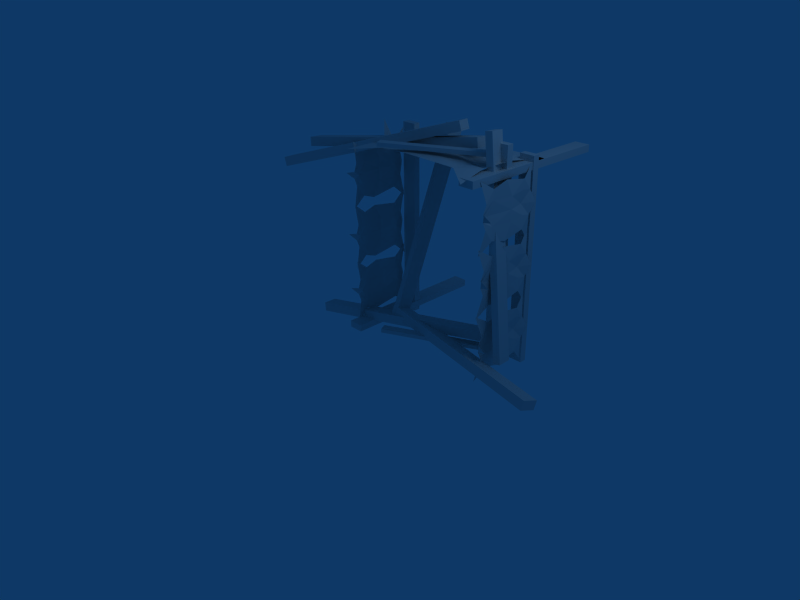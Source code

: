 # Source: horsefarm_destroyed.blend  (saved by Blender 2.42.0; exported with 4.5.12 LTS)
import bpy
from mathutils import Matrix  # noqa: F401  (used for matrix-valued properties, if any)

bpy.ops.wm.read_factory_settings(use_empty=True)
scene = bpy.context.scene
scene.name = 'Scene'

# ---- collections
col_collection_1 = bpy.data.collections.new('Collection 1'); scene.collection.children.link(col_collection_1)
col_collection_2 = bpy.data.collections.new('Collection 2'); scene.collection.children.link(col_collection_2)
col_collection_2.hide_render = True
col_collection_2.hide_viewport = True

# ---- materials (node trees are filled in below, after node groups)
mat_material_001 = bpy.data.materials.new('Material.001')
mat_material_001.alpha_threshold = 0.0
mat_material_001.preview_render_type = 'FLAT'
mat_material_001.roughness = 0.5
mat_material_001.line_color = (0.0, 0.0, 0.0, 1.0)

# ---- material node trees

# ---- world
world_world = bpy.data.worlds.new('World'); scene.world = world_world
world_world.color = (0.05656, 0.2208, 0.4)
world_world.use_sun_shadow = False
world_world.sun_shadow_jitter_overblur = 0.0
world_world.cycles.sampling_method = 'MANUAL'
world_world.cycles.sample_map_resolution = 256

# ---- cameras
cam_camera = bpy.data.cameras.new('Camera')
cam_camera.passepartout_alpha = 0.2
cam_camera.clip_end = 100.0
cam_camera.lens = 35.0
cam_camera.ortho_scale = 7.314
cam_camera.show_passepartout = False
cam_camera.show_safe_areas = True
cam_camera.dof.focus_distance = 0.0
cam_camera.dof.aperture_fstop = 128.0

# ---- lights
light_spot = bpy.data.lights.new('Spot', 'POINT')
light_spot.transmission_factor = 0.0
light_spot.cutoff_distance = 30.0
light_spot.energy = 100.0
light_spot.shadow_buffer_clip_start = 1.001
light_spot.shadow_soft_size = 1.0
light_spot.shadow_maximum_resolution = 0.006
light_spot.use_absolute_resolution = True
light_spot.cycles.use_multiple_importance_sampling = False

# ---- meshes
me_plane = bpy.data.meshes.new('Plane')
me_plane.from_pydata([(0.2854, 0.6597, 1.596), (0.3256, 0.6594, 1.468), (0.27, 0.8745, 1.45), (0.2298, 0.8749, 1.578), (-2.451, -0.1196, 0.7357), (-2.411, -0.12, 0.608), (-2.466, 0.09521, 0.5899), (-2.506, 0.09555, 0.7176), (-2.382, 0.5239, 0.9537), (-2.36, 0.5136, 0.822), (-2.333, 0.2933, 0.8437), (-2.355, 0.3036, 0.9754), (0.5285, 0.9251, 1.402), (0.5503, 0.9148, 1.271), (0.5773, 0.6945, 1.292), (0.5556, 0.7048, 1.424), (-0.7211, 0.6748, -1.36), (-0.731, 0.634, -1.487), (-0.7717, 0.4262, -1.417), (-0.7618, 0.467, -1.29), (2.193, 0.09004, -1.4), (2.183, 0.04929, -1.527), (2.142, -0.1585, -1.457), (2.152, -0.1178, -1.33), (-2.074, 0.381, -1.628), (-2.052, 0.3707, -1.76), (-2.025, 0.1504, -1.738), (-2.047, 0.1607, -1.607), (0.837, 0.7822, -1.18), (0.8588, 0.7719, -1.311), (0.8858, 0.5516, -1.29), (0.8641, 0.5619, -1.158), (-1.101, 1.297, 1.102), (1.03, 1.337, 1.102), (1.019, -0.09371, 1.102), (-1.098, -0.05278, 1.102), (1.099, 0.6377, 1.235), (-0.1867, 1.222, 1.213), (-1.075, 0.6284, 1.399), (-0.1533, 0.1089, 1.213), (0.07993, 0.6515, 1.213), (0.9333, 0.8782, 1.167), (0.9333, 0.4094, 1.167), (-0.6356, 1.113, 1.167), (0.651, 1.113, 1.167), (-0.9178, 0.8782, 1.167), (-0.9178, 0.4094, 1.167), (0.651, 0.175, 1.167), (-0.6356, 0.175, 1.167), (0.07993, 0.8859, 1.213), (0.651, 0.6438, 1.102), (0.07993, 0.4171, 1.213), (-0.9133, 0.6438, 1.102), (0.651, 0.9089, 1.158), (0.651, 0.4401, 1.158), (-0.6356, 0.9089, 1.158), (-0.6356, 0.4401, 1.158), (-1.02, 0.7149, 1.158), (-1.02, 0.5727, 1.158), (1.137, 0.1933, 0.5843), (1.137, 0.1933, 0.6863), (1.137, 0.366, 0.4892), (1.137, 0.366, 0.8255), (1.137, 0.9448, 0.4892), (1.137, 0.9448, 0.8255), (1.104, 0.2411, 0.6353), (1.17, 0.6879, 0.4726), (1.104, 0.9448, 0.6353), (1.17, 0.6879, 0.809), (1.143, 0.366, 0.2989), (1.143, 0.9448, 0.2989), (1.143, 0.2391, 0.4671), (1.143, 0.2391, 0.8034), (1.143, 0.9448, 0.9716), (1.143, 0.366, 0.9716), (1.143, 1.072, 0.4671), (1.143, 1.072, 0.8034), (1.17, 0.6879, 0.6408), (1.17, 0.5829, 0.2515), (1.281, 0.1683, 0.6242), (1.17, 0.5679, 1.05), (1.183, 1.146, 0.6309), (1.104, 0.1581, 0.1355), (1.104, 1.11, 0.1061), (1.104, 1.115, 1.132), (1.104, 0.1566, 1.104), (1.125, 1.13, 1.214), (1.125, 1.231, 1.214), (0.902, 1.231, 1.214), (0.902, 1.13, 1.214), (1.125, 1.13, -1.758), (1.125, 1.231, -1.758), (0.902, 1.231, -1.758), (0.902, 1.13, -1.758), (1.137, 0.1933, -0.2867), (1.137, 0.1933, -0.1847), (1.137, 0.366, -0.3818), (1.137, 0.366, -0.04548), (1.137, 0.9448, -0.3818), (1.137, 0.9448, -0.04548), (1.104, 0.2411, -0.2357), (1.17, 0.6879, -0.3984), (1.104, 0.9448, -0.2357), (1.17, 0.6879, -0.06203), (1.143, 0.366, -0.5721), (1.143, 0.9448, -0.5721), (1.143, 0.2391, -0.4039), (1.143, 0.2391, -0.06754), (1.143, 0.9448, 0.1006), (1.143, 0.366, 0.1006), (1.143, 1.072, -0.4039), (1.143, 1.072, -0.06754), (1.17, 0.6879, -0.2302), (1.17, 0.5829, -0.6195), (1.281, 0.1683, -0.2467), (1.17, 0.5679, 0.1789), (1.183, 1.146, -0.2401), (1.104, 0.1581, -0.7355), (1.104, 1.11, -0.7648), (1.104, 1.115, 0.2615), (1.104, 0.1566, 0.233), (1.104, 0.1566, -0.69), (1.104, 1.115, -0.6615), (1.104, 1.11, -1.688), (1.104, 0.1581, -1.658), (1.183, 1.146, -1.163), (1.17, 0.5679, -0.744), (1.281, 0.1683, -1.17), (1.17, 0.5829, -1.542), (1.17, 0.6879, -1.153), (1.143, 1.072, -0.9905), (1.143, 1.072, -1.327), (1.143, 0.366, -0.8224), (1.143, 0.9448, -0.8224), (1.143, 0.2391, -0.9905), (1.143, 0.2391, -1.327), (1.143, 0.9448, -1.495), (1.143, 0.366, -1.495), (1.17, 0.6879, -0.985), (1.104, 0.9448, -1.159), (1.17, 0.6879, -1.321), (1.104, 0.2411, -1.159), (1.137, 0.9448, -0.9685), (1.137, 0.9448, -1.305), (1.137, 0.366, -0.9685), (1.137, 0.366, -1.305), (1.137, 0.1933, -1.108), (1.137, 0.1933, -1.21), (-1.237, 0.1933, 0.704), (-1.237, 0.1933, 0.6021), (-1.237, 0.366, 0.7992), (-1.237, 0.366, 0.4628), (-1.237, 0.9448, 0.7992), (-1.237, 0.9448, 0.4628), (-1.204, 0.2411, 0.653), (-1.27, 0.6879, 0.8157), (-1.204, 0.9448, 0.653), (-1.27, 0.6879, 0.4794), (-1.243, 0.366, 0.9894), (-1.243, 0.9448, 0.9894), (-1.243, 0.2391, 0.8212), (-1.243, 0.2391, 0.4849), (-1.243, 0.9448, 0.3167), (-1.243, 0.366, 0.3167), (-1.243, 1.072, 0.8212), (-1.243, 1.072, 0.4849), (-1.27, 0.6879, 0.6475), (-1.27, 0.5829, 1.037), (-1.381, 0.1683, 0.6641), (-1.27, 0.5679, 0.2384), (-1.283, 1.146, 0.6574), (-1.204, 0.1581, 1.153), (-1.204, 1.11, 1.182), (-1.204, 1.115, 0.1558), (-1.204, 0.1566, 0.1843), (-1.204, 0.1566, -0.7386), (-1.204, 1.115, -0.7672), (-1.204, 1.11, 0.2592), (-1.204, 0.1581, 0.2298), (-1.283, 1.146, -0.2656), (-1.27, 0.5679, -0.6846), (-1.381, 0.1683, -0.2589), (-1.27, 0.5829, 0.1138), (-1.27, 0.6879, -0.2755), (-1.243, 1.072, -0.4381), (-1.243, 1.072, -0.1018), (-1.243, 0.366, -0.6063), (-1.243, 0.9448, -0.6063), (-1.243, 0.2391, -0.4381), (-1.243, 0.2391, -0.1018), (-1.243, 0.9448, 0.06641), (-1.243, 0.366, 0.06641), (-1.27, 0.6879, -0.4436), (-1.204, 0.9448, -0.2699), (-1.27, 0.6879, -0.1073), (-1.204, 0.2411, -0.2699), (-1.237, 0.9448, -0.4602), (-1.237, 0.9448, -0.1238), (-1.237, 0.366, -0.4602), (-1.237, 0.366, -0.1238), (-1.237, 0.1933, -0.3209), (-1.237, 0.1933, -0.2189), (-1.002, 1.13, 1.253), (-1.002, 1.231, 1.253), (-1.225, 1.231, 1.253), (-1.225, 1.13, 1.253), (-1.002, 1.13, -1.72), (-1.002, 1.231, -1.72), (-1.225, 1.231, -1.72), (-1.225, 1.13, -1.72), (-1.204, 0.1566, -1.61), (-1.204, 1.115, -1.638), (-1.204, 1.11, -0.6118), (-1.204, 0.1581, -0.6412), (-1.283, 1.146, -1.137), (-1.27, 0.5679, -1.556), (-1.381, 0.1683, -1.13), (-1.27, 0.5829, -0.7571), (-1.27, 0.6879, -1.146), (-1.243, 1.072, -1.309), (-1.243, 1.072, -0.9727), (-1.243, 0.366, -1.477), (-1.243, 0.9448, -1.477), (-1.243, 0.2391, -1.309), (-1.243, 0.2391, -0.9727), (-1.243, 0.9448, -0.8046), (-1.243, 0.366, -0.8046), (-1.27, 0.6879, -1.315), (-1.204, 0.9448, -1.141), (-1.27, 0.6879, -0.9783), (-1.204, 0.2411, -1.141), (-1.237, 0.9448, -1.331), (-1.237, 0.9448, -0.9948), (-1.237, 0.366, -1.331), (-1.237, 0.366, -0.9948), (-1.237, 0.1933, -1.192), (-1.237, 0.1933, -1.09), (-0.6614, 0.3785, -1.495), (-0.7604, 0.3983, -1.493), (-0.7197, 0.6062, -1.563), (-0.6206, 0.5863, -1.564), (-0.4411, 1.283, 1.328), (-0.5402, 1.303, 1.329), (-0.4994, 1.511, 1.259), (-0.4003, 1.491, 1.258), (0.8517, 0.5036, 1.59), (0.9506, 0.5172, 1.605), (0.9236, 0.7375, 1.584), (0.8246, 0.7238, 1.569), (1.334, 0.2747, -1.334), (1.433, 0.2884, -1.318), (1.406, 0.5087, -1.34), (1.307, 0.495, -1.355), (0.8468, 0.6746, -1.545), (0.8468, 0.7757, -1.545), (1.07, 0.7757, -1.545), (1.07, 0.6746, -1.545), (0.8468, 0.6746, 1.428), (0.8468, 0.7757, 1.428), (1.07, 0.7757, 1.428), (1.07, 0.6746, 1.428), (1.104, 1.37, 1.029), (1.104, 1.37, 1.13), (1.104, 1.147, 1.13), (1.104, 1.147, 1.029), (-1.183, 1.37, 1.029), (-1.183, 1.37, 1.13), (-1.183, 1.147, 1.13), (-1.183, 1.147, 1.029), (-0.5012, -0.03103, -1.469), (-0.5012, -0.03103, -1.413), (-0.5549, 0.08203, -1.413), (-0.5549, 0.08203, -1.469), (1.006, 0.6848, -1.469), (1.006, 0.6848, -1.413), (0.9521, 0.7978, -1.413), (0.9521, 0.7978, -1.469), (0.9521, 0.7978, 1.248), (0.9521, 0.7978, 1.304), (1.006, 0.6848, 1.304), (1.006, 0.6848, 1.248), (-0.5549, 0.08203, 1.248), (-0.5549, 0.08203, 1.304), (-0.5012, -0.03103, 1.304), (-0.5012, -0.03103, 1.248), (0.9046, 2.318, 1.029), (0.9046, 2.318, 1.13), (1.128, 2.315, 1.13), (1.128, 2.315, 1.029), (0.8779, 0.03009, 1.029), (0.8779, 0.03009, 1.13), (1.101, 0.02749, 1.13), (1.101, 0.02749, 1.029), (-0.9977, 0.00391, -1.662), (-0.9977, 0.00391, -1.561), (-1.221, 0.004469, -1.561), (-1.221, 0.004469, -1.662), (-0.9919, 2.292, -1.662), (-0.9919, 2.292, -1.561), (-1.215, 2.292, -1.561), (-1.215, 2.292, -1.662)], [], [(3, 7, 4), (4, 0, 3), (2, 6, 7), (2, 7, 3), (1, 5, 6), (1, 6, 2), (0, 4, 5), (0, 5, 1), (4, 7, 6), (4, 6, 5), (3, 0, 2), (2, 0, 1), (13, 15, 14), (13, 12, 15), (11, 9, 10), (11, 8, 9), (15, 10, 14), (15, 11, 10), (14, 9, 13), (14, 10, 9), (13, 8, 12), (13, 9, 8), (12, 11, 15), (12, 8, 11), (19, 23, 20), (19, 20, 16), (18, 22, 23), (18, 23, 19), (17, 21, 22), (17, 22, 18), (16, 20, 21), (16, 21, 17), (20, 23, 22), (20, 22, 21), (18, 19, 16), (18, 16, 17), (29, 31, 30), (29, 28, 31), (27, 25, 26), (27, 24, 25), (31, 26, 30), (31, 27, 26), (30, 25, 29), (30, 26, 25), (29, 24, 28), (29, 25, 24), (28, 27, 31), (28, 24, 27), (57, 52, 55), (45, 57, 55), (57, 38, 52), (58, 56, 52), (38, 58, 52), (58, 46, 56), (48, 46, 35), (48, 56, 46), (39, 56, 48), (39, 51, 56), (51, 40, 56), (56, 40, 52), (32, 45, 43), (43, 45, 55), (40, 55, 52), (40, 49, 55), (49, 37, 55), (55, 37, 43), (47, 51, 39), (47, 54, 51), (54, 40, 51), (54, 50, 40), (34, 42, 47), (47, 42, 54), (42, 50, 54), (42, 36, 50), (50, 49, 40), (50, 53, 49), (53, 44, 49), (49, 44, 37), (36, 41, 50), (50, 41, 53), (41, 44, 53), (41, 33, 44), (76, 84, 73), (76, 73, 64), (67, 76, 64), (81, 76, 67), (68, 73, 80), (64, 73, 68), (67, 64, 68), (67, 68, 77), (75, 81, 67), (75, 67, 63), (70, 75, 63), (83, 75, 70), (63, 67, 77), (63, 77, 66), (70, 63, 66), (70, 66, 78), (62, 80, 74), (68, 80, 62), (77, 68, 62), (77, 62, 65), (74, 72, 62), (85, 72, 74), (61, 77, 65), (66, 77, 61), (78, 66, 61), (78, 61, 69), (69, 61, 71), (69, 71, 82), (59, 71, 61), (79, 59, 65), (59, 61, 65), (60, 79, 65), (72, 60, 62), (60, 65, 62), (89, 93, 90), (89, 90, 86), (88, 92, 93), (88, 93, 89), (87, 91, 92), (87, 92, 88), (86, 90, 91), (86, 91, 87), (90, 93, 92), (90, 92, 91), (88, 89, 86), (88, 86, 87), (111, 119, 108), (111, 108, 99), (102, 111, 99), (116, 111, 102), (103, 108, 115), (99, 108, 103), (102, 99, 103), (102, 103, 112), (110, 116, 102), (110, 102, 98), (105, 110, 98), (118, 110, 105), (98, 102, 112), (98, 112, 101), (105, 98, 101), (105, 101, 113), (97, 115, 109), (103, 115, 97), (112, 103, 97), (112, 97, 100), (109, 107, 97), (120, 107, 109), (96, 112, 100), (101, 112, 96), (113, 101, 96), (113, 96, 104), (104, 96, 106), (104, 106, 117), (94, 106, 96), (114, 94, 100), (94, 96, 100), (95, 114, 100), (107, 95, 97), (95, 100, 97), (146, 141, 144), (134, 146, 144), (146, 127, 141), (147, 145, 141), (127, 147, 141), (147, 135, 145), (137, 135, 124), (137, 145, 135), (128, 145, 137), (128, 140, 145), (140, 129, 145), (145, 129, 141), (121, 134, 132), (132, 134, 144), (129, 144, 141), (129, 138, 144), (138, 126, 144), (144, 126, 132), (136, 140, 128), (136, 143, 140), (143, 129, 140), (143, 139, 129), (123, 131, 136), (136, 131, 143), (131, 139, 143), (131, 125, 139), (139, 138, 129), (139, 142, 138), (142, 133, 138), (138, 133, 126), (125, 130, 139), (139, 130, 142), (130, 133, 142), (130, 122, 133), (165, 173, 162), (165, 162, 153), (156, 165, 153), (170, 165, 156), (157, 162, 169), (153, 162, 157), (156, 153, 157), (156, 157, 166), (164, 170, 156), (164, 156, 152), (159, 164, 152), (172, 164, 159), (152, 156, 166), (152, 166, 155), (159, 152, 155), (159, 155, 167), (151, 169, 163), (157, 169, 151), (166, 157, 151), (166, 151, 154), (163, 161, 151), (174, 161, 163), (150, 166, 154), (155, 166, 150), (167, 155, 150), (167, 150, 158), (158, 150, 160), (158, 160, 171), (148, 160, 150), (168, 148, 154), (148, 150, 154), (149, 168, 154), (161, 149, 151), (149, 154, 151), (200, 195, 198), (188, 200, 198), (200, 181, 195), (201, 199, 195), (181, 201, 195), (201, 189, 199), (191, 189, 178), (191, 199, 189), (182, 199, 191), (182, 194, 199), (194, 183, 199), (199, 183, 195), (175, 188, 186), (186, 188, 198), (183, 198, 195), (183, 192, 198), (192, 180, 198), (198, 180, 186), (190, 194, 182), (190, 197, 194), (197, 183, 194), (197, 193, 183), (177, 185, 190), (190, 185, 197), (185, 193, 197), (185, 179, 193), (193, 192, 183), (193, 196, 192), (196, 187, 192), (192, 187, 180), (179, 184, 193), (193, 184, 196), (184, 187, 196), (184, 176, 187), (207, 209, 208), (207, 206, 209), (205, 203, 204), (205, 202, 203), (209, 204, 208), (209, 205, 204), (208, 203, 207), (208, 204, 203), (207, 202, 206), (207, 203, 202), (206, 205, 209), (206, 202, 205), (235, 230, 233), (223, 235, 233), (235, 216, 230), (236, 234, 230), (216, 236, 230), (236, 224, 234), (226, 224, 213), (226, 234, 224), (217, 234, 226), (217, 229, 234), (229, 218, 234), (234, 218, 230), (210, 223, 221), (221, 223, 233), (218, 233, 230), (218, 227, 233), (227, 215, 233), (233, 215, 221), (225, 229, 217), (225, 232, 229), (232, 218, 229), (232, 228, 218), (212, 220, 225), (225, 220, 232), (220, 228, 232), (220, 214, 228), (228, 227, 218), (228, 231, 227), (231, 222, 227), (227, 222, 215), (214, 219, 228), (228, 219, 231), (219, 222, 231), (219, 211, 222), (242, 244, 243), (242, 241, 244), (240, 238, 239), (240, 237, 238), (244, 239, 243), (244, 240, 239), (243, 238, 242), (243, 239, 238), (242, 237, 241), (242, 238, 237), (241, 240, 244), (241, 237, 240), (248, 252, 249), (248, 249, 245), (247, 251, 252), (247, 252, 248), (246, 250, 251), (246, 251, 247), (245, 249, 250), (245, 250, 246), (249, 252, 251), (249, 251, 250), (247, 248, 245), (247, 245, 246), (258, 260, 259), (258, 257, 260), (256, 254, 255), (256, 253, 254), (260, 255, 259), (260, 256, 255), (259, 254, 258), (259, 255, 254), (258, 253, 257), (258, 254, 253), (257, 256, 260), (257, 253, 256), (264, 268, 265), (264, 265, 261), (263, 267, 268), (263, 268, 264), (262, 266, 267), (262, 267, 263), (261, 265, 266), (261, 266, 262), (265, 268, 267), (265, 267, 266), (263, 264, 261), (263, 261, 262), (272, 276, 273), (272, 273, 269), (271, 275, 276), (271, 276, 272), (270, 274, 275), (270, 275, 271), (269, 273, 274), (269, 274, 270), (273, 276, 275), (273, 275, 274), (271, 272, 269), (271, 269, 270), (282, 284, 283), (282, 281, 284), (280, 278, 279), (280, 277, 278), (284, 279, 283), (284, 280, 279), (283, 278, 282), (283, 279, 278), (282, 277, 281), (282, 278, 277), (281, 280, 284), (281, 277, 280), (290, 292, 291), (290, 289, 292), (288, 286, 287), (288, 285, 286), (292, 287, 291), (292, 288, 287), (291, 286, 290), (291, 287, 286), (290, 285, 289), (290, 286, 285), (289, 288, 292), (289, 285, 288), (296, 300, 297), (296, 297, 293), (295, 299, 300), (295, 300, 296), (294, 298, 299), (294, 299, 295), (293, 297, 298), (293, 298, 294), (297, 300, 299), (297, 299, 298), (295, 296, 293), (295, 293, 294)])
_uv = me_plane.uv_layers.new(name='UVMap')
_uv.uv.foreach_set('vector', [0.4706, 0.9987, 0.01043, 0.9987, 0.01378, 0.9824, 0.01378, 0.9824, 0.4739, 0.9824, 0.4706, 0.9987, 0.4689, 0.9986, 0.01043, 0.9986, 0.01552, 0.9824, 0.4689, 0.9986, 0.01552, 0.9824, 0.4739, 0.9824, 0.4706, 0.9987, 0.01043, 0.9987, 0.01378, 0.9824, 0.4706, 0.9987, 0.01378, 0.9824, 0.4739, 0.9824, 0.4689, 0.9986, 0.01043, 0.9986, 0.01552, 0.9824, 0.4689, 0.9986, 0.01552, 0.9824, 0.4739, 0.9824, 0.6616, 0.3792, 0.6197, 0.3792, 0.6197, 0.354, 0.6616, 0.3792, 0.6197, 0.354, 0.6616, 0.354, 0.6521, 0.3124, 0.6926, 0.2881, 0.6667, 0.3367, 0.6667, 0.3367, 0.6926, 0.2881, 0.7072, 0.3124, 0.6667, 0.3367, 0.6926, 0.2881, 0.7072, 0.3124, 0.6667, 0.3367, 0.6521, 0.3124, 0.6926, 0.2881, 0.6616, 0.3792, 0.6197, 0.354, 0.6616, 0.354, 0.6616, 0.3792, 0.6197, 0.3792, 0.6197, 0.354, 0.4689, 0.9986, 0.01552, 0.9824, 0.4739, 0.9824, 0.4689, 0.9986, 0.01043, 0.9986, 0.01552, 0.9824, 0.4706, 0.9987, 0.01378, 0.9824, 0.4739, 0.9824, 0.4706, 0.9987, 0.01043, 0.9987, 0.01378, 0.9824, 0.4689, 0.9986, 0.01552, 0.9824, 0.4739, 0.9824, 0.4689, 0.9986, 0.01043, 0.9986, 0.01552, 0.9824, 0.4706, 0.9987, 0.01378, 0.9824, 0.4739, 0.9824, 0.4706, 0.9987, 0.01043, 0.9987, 0.01378, 0.9824, 0.4706, 0.9987, 0.01043, 0.9987, 0.01378, 0.9824, 0.4706, 0.9987, 0.01378, 0.9824, 0.4739, 0.9824, 0.4689, 0.9986, 0.01043, 0.9986, 0.01552, 0.9824, 0.4689, 0.9986, 0.01552, 0.9824, 0.4739, 0.9824, 0.4706, 0.9987, 0.01043, 0.9987, 0.01378, 0.9824, 0.4706, 0.9987, 0.01378, 0.9824, 0.4739, 0.9824, 0.4689, 0.9986, 0.01043, 0.9986, 0.01552, 0.9824, 0.4689, 0.9986, 0.01552, 0.9824, 0.4739, 0.9824, 0.6616, 0.3792, 0.6197, 0.3792, 0.6197, 0.354, 0.6616, 0.3792, 0.6197, 0.354, 0.6616, 0.354, 0.6667, 0.3367, 0.6521, 0.3124, 0.6926, 0.2881, 0.6667, 0.3367, 0.6926, 0.2881, 0.7072, 0.3124, 0.6667, 0.3367, 0.6926, 0.2881, 0.7072, 0.3124, 0.6667, 0.3367, 0.6521, 0.3124, 0.6926, 0.2881, 0.6616, 0.3792, 0.6197, 0.354, 0.6616, 0.354, 0.6616, 0.3792, 0.6197, 0.3792, 0.6197, 0.354, 0.4689, 0.9986, 0.01552, 0.9824, 0.4739, 0.9824, 0.4689, 0.9986, 0.01043, 0.9986, 0.01552, 0.9824, 0.4706, 0.9987, 0.01378, 0.9824, 0.4739, 0.9824, 0.4706, 0.9987, 0.01043, 0.9987, 0.01378, 0.9824, 0.4689, 0.9986, 0.01552, 0.9824, 0.4739, 0.9824, 0.4689, 0.9986, 0.01043, 0.9986, 0.01552, 0.9824, 0.4706, 0.9987, 0.01378, 0.9824, 0.4739, 0.9824, 0.4706, 0.9987, 0.01043, 0.9987, 0.01378, 0.9824, 0.08342, 0.7688, 0.1038, 0.7477, 0.1627, 0.8107, 0.1059, 0.8065, 0.08342, 0.7688, 0.1627, 0.8107, 0.08342, 0.7688, 0.03739, 0.7452, 0.1038, 0.7477, 0.0832, 0.7268, 0.1613, 0.698, 0.1038, 0.7477, 0.03739, 0.7452, 0.0832, 0.7268, 0.1038, 0.7477, 0.0832, 0.7268, 0.105, 0.6886, 0.1613, 0.698, 0.1625, 0.6343, 0.105, 0.6886, 0.06788, 0.5825, 0.1625, 0.6343, 0.1613, 0.698, 0.105, 0.6886, 0.2598, 0.6334, 0.1613, 0.698, 0.1625, 0.6343, 0.2598, 0.6334, 0.3039, 0.6917, 0.1613, 0.698, 0.3039, 0.6917, 0.3045, 0.7472, 0.1613, 0.698, 0.1613, 0.698, 0.3045, 0.7472, 0.1038, 0.7477, 0.07989, 0.929, 0.1059, 0.8065, 0.1647, 0.8596, 0.1647, 0.8596, 0.1059, 0.8065, 0.1627, 0.8107, 0.3045, 0.7472, 0.1627, 0.8107, 0.1038, 0.7477, 0.3045, 0.7472, 0.3051, 0.803, 0.1627, 0.8107, 0.3051, 0.803, 0.26, 0.8573, 0.1627, 0.8107, 0.1627, 0.8107, 0.26, 0.8573, 0.1647, 0.8596, 0.3852, 0.639, 0.3039, 0.6917, 0.2598, 0.6334, 0.3852, 0.639, 0.4167, 0.6957, 0.3039, 0.6917, 0.4167, 0.6957, 0.3045, 0.7472, 0.3039, 0.6917, 0.4167, 0.6957, 0.4183, 0.7447, 0.3045, 0.7472, 0.4607, 0.5967, 0.4446, 0.6558, 0.3852, 0.639, 0.3852, 0.639, 0.4446, 0.6558, 0.4167, 0.6957, 0.4446, 0.6558, 0.4183, 0.7447, 0.4167, 0.6957, 0.4446, 0.6558, 0.5087, 0.736, 0.4183, 0.7447, 0.4183, 0.7447, 0.3051, 0.803, 0.3045, 0.7472, 0.4183, 0.7447, 0.4182, 0.8078, 0.3051, 0.803, 0.4182, 0.8078, 0.4182, 0.8559, 0.3051, 0.803, 0.3051, 0.803, 0.4182, 0.8559, 0.26, 0.8573, 0.5087, 0.736, 0.4619, 0.8202, 0.4183, 0.7447, 0.4183, 0.7447, 0.4619, 0.8202, 0.4182, 0.8078, 0.4619, 0.8202, 0.4182, 0.8559, 0.4182, 0.8078, 0.4619, 0.8202, 0.4677, 0.8959, 0.4182, 0.8559, 0.4619, 0.8202, 0.4677, 0.8959, 0.4182, 0.8559, 0.4619, 0.8202, 0.4182, 0.8559, 0.4182, 0.8078, 0.4183, 0.7447, 0.4619, 0.8202, 0.4182, 0.8078, 0.5087, 0.736, 0.4619, 0.8202, 0.4183, 0.7447, 0.3051, 0.803, 0.4182, 0.8559, 0.26, 0.8573, 0.4182, 0.8078, 0.4182, 0.8559, 0.3051, 0.803, 0.4183, 0.7447, 0.4182, 0.8078, 0.3051, 0.803, 0.4183, 0.7447, 0.3051, 0.803, 0.3045, 0.7472, 0.4446, 0.6558, 0.5087, 0.736, 0.4183, 0.7447, 0.4446, 0.6558, 0.4183, 0.7447, 0.4167, 0.6957, 0.3852, 0.639, 0.4446, 0.6558, 0.4167, 0.6957, 0.4607, 0.5967, 0.4446, 0.6558, 0.3852, 0.639, 0.4167, 0.6957, 0.4183, 0.7447, 0.3045, 0.7472, 0.4167, 0.6957, 0.3045, 0.7472, 0.3039, 0.6917, 0.3852, 0.639, 0.4167, 0.6957, 0.3039, 0.6917, 0.3852, 0.639, 0.3039, 0.6917, 0.2598, 0.6334, 0.1627, 0.8107, 0.26, 0.8573, 0.1647, 0.8596, 0.3051, 0.803, 0.26, 0.8573, 0.1627, 0.8107, 0.3045, 0.7472, 0.3051, 0.803, 0.1627, 0.8107, 0.3045, 0.7472, 0.1627, 0.8107, 0.1038, 0.7477, 0.1647, 0.8596, 0.1059, 0.8065, 0.1627, 0.8107, 0.07989, 0.929, 0.1059, 0.8065, 0.1647, 0.8596, 0.1613, 0.698, 0.3045, 0.7472, 0.1038, 0.7477, 0.3039, 0.6917, 0.3045, 0.7472, 0.1613, 0.698, 0.2598, 0.6334, 0.3039, 0.6917, 0.1613, 0.698, 0.2598, 0.6334, 0.1613, 0.698, 0.1625, 0.6343, 0.1625, 0.6343, 0.1613, 0.698, 0.105, 0.6886, 0.1625, 0.6343, 0.105, 0.6886, 0.06788, 0.5825, 0.0832, 0.7268, 0.105, 0.6886, 0.1613, 0.698, 0.03739, 0.7452, 0.0832, 0.7268, 0.1038, 0.7477, 0.0832, 0.7268, 0.1613, 0.698, 0.1038, 0.7477, 0.08342, 0.7688, 0.03739, 0.7452, 0.1038, 0.7477, 0.1059, 0.8065, 0.08342, 0.7688, 0.1627, 0.8107, 0.08342, 0.7688, 0.1038, 0.7477, 0.1627, 0.8107, 0.4706, 0.9987, 0.01043, 0.9987, 0.01378, 0.9824, 0.4706, 0.9987, 0.01378, 0.9824, 0.4739, 0.9824, 0.4689, 0.9986, 0.01043, 0.9986, 0.01552, 0.9824, 0.4689, 0.9986, 0.01552, 0.9824, 0.4739, 0.9824, 0.4706, 0.9987, 0.01043, 0.9987, 0.01378, 0.9824, 0.4706, 0.9987, 0.01378, 0.9824, 0.4739, 0.9824, 0.4689, 0.9986, 0.01043, 0.9986, 0.01552, 0.9824, 0.4689, 0.9986, 0.01552, 0.9824, 0.4739, 0.9824, 0.6616, 0.3792, 0.6197, 0.3792, 0.6197, 0.354, 0.6616, 0.3792, 0.6197, 0.354, 0.6616, 0.354, 0.6667, 0.3367, 0.6521, 0.3124, 0.6926, 0.2881, 0.6667, 0.3367, 0.6926, 0.2881, 0.7072, 0.3124, 0.4619, 0.8202, 0.4677, 0.8959, 0.4182, 0.8559, 0.4619, 0.8202, 0.4182, 0.8559, 0.4182, 0.8078, 0.4183, 0.7447, 0.4619, 0.8202, 0.4182, 0.8078, 0.5087, 0.736, 0.4619, 0.8202, 0.4183, 0.7447, 0.3051, 0.803, 0.4182, 0.8559, 0.26, 0.8573, 0.4182, 0.8078, 0.4182, 0.8559, 0.3051, 0.803, 0.4183, 0.7447, 0.4182, 0.8078, 0.3051, 0.803, 0.4183, 0.7447, 0.3051, 0.803, 0.3045, 0.7472, 0.4446, 0.6558, 0.5087, 0.736, 0.4183, 0.7447, 0.4446, 0.6558, 0.4183, 0.7447, 0.4167, 0.6957, 0.3852, 0.639, 0.4446, 0.6558, 0.4167, 0.6957, 0.4607, 0.5967, 0.4446, 0.6558, 0.3852, 0.639, 0.4167, 0.6957, 0.4183, 0.7447, 0.3045, 0.7472, 0.4167, 0.6957, 0.3045, 0.7472, 0.3039, 0.6917, 0.3852, 0.639, 0.4167, 0.6957, 0.3039, 0.6917, 0.3852, 0.639, 0.3039, 0.6917, 0.2598, 0.6334, 0.1627, 0.8107, 0.26, 0.8573, 0.1647, 0.8596, 0.3051, 0.803, 0.26, 0.8573, 0.1627, 0.8107, 0.3045, 0.7472, 0.3051, 0.803, 0.1627, 0.8107, 0.3045, 0.7472, 0.1627, 0.8107, 0.1038, 0.7477, 0.1647, 0.8596, 0.1059, 0.8065, 0.1627, 0.8107, 0.07989, 0.929, 0.1059, 0.8065, 0.1647, 0.8596, 0.1613, 0.698, 0.3045, 0.7472, 0.1038, 0.7477, 0.3039, 0.6917, 0.3045, 0.7472, 0.1613, 0.698, 0.2598, 0.6334, 0.3039, 0.6917, 0.1613, 0.698, 0.2598, 0.6334, 0.1613, 0.698, 0.1625, 0.6343, 0.1625, 0.6343, 0.1613, 0.698, 0.105, 0.6886, 0.1625, 0.6343, 0.105, 0.6886, 0.06788, 0.5825, 0.0832, 0.7268, 0.105, 0.6886, 0.1613, 0.698, 0.03739, 0.7452, 0.0832, 0.7268, 0.1038, 0.7477, 0.0832, 0.7268, 0.1613, 0.698, 0.1038, 0.7477, 0.08342, 0.7688, 0.03739, 0.7452, 0.1038, 0.7477, 0.1059, 0.8065, 0.08342, 0.7688, 0.1627, 0.8107, 0.08342, 0.7688, 0.1038, 0.7477, 0.1627, 0.8107, 0.08342, 0.7688, 0.1038, 0.7477, 0.1627, 0.8107, 0.1059, 0.8065, 0.08342, 0.7688, 0.1627, 0.8107, 0.08342, 0.7688, 0.03739, 0.7452, 0.1038, 0.7477, 0.0832, 0.7268, 0.1613, 0.698, 0.1038, 0.7477, 0.03739, 0.7452, 0.0832, 0.7268, 0.1038, 0.7477, 0.0832, 0.7268, 0.105, 0.6886, 0.1613, 0.698, 0.1625, 0.6343, 0.105, 0.6886, 0.06788, 0.5825, 0.1625, 0.6343, 0.1613, 0.698, 0.105, 0.6886, 0.2598, 0.6334, 0.1613, 0.698, 0.1625, 0.6343, 0.2598, 0.6334, 0.3039, 0.6917, 0.1613, 0.698, 0.3039, 0.6917, 0.3045, 0.7472, 0.1613, 0.698, 0.1613, 0.698, 0.3045, 0.7472, 0.1038, 0.7477, 0.07989, 0.929, 0.1059, 0.8065, 0.1647, 0.8596, 0.1647, 0.8596, 0.1059, 0.8065, 0.1627, 0.8107, 0.3045, 0.7472, 0.1627, 0.8107, 0.1038, 0.7477, 0.3045, 0.7472, 0.3051, 0.803, 0.1627, 0.8107, 0.3051, 0.803, 0.26, 0.8573, 0.1627, 0.8107, 0.1627, 0.8107, 0.26, 0.8573, 0.1647, 0.8596, 0.3852, 0.639, 0.3039, 0.6917, 0.2598, 0.6334, 0.3852, 0.639, 0.4167, 0.6957, 0.3039, 0.6917, 0.4167, 0.6957, 0.3045, 0.7472, 0.3039, 0.6917, 0.4167, 0.6957, 0.4183, 0.7447, 0.3045, 0.7472, 0.4607, 0.5967, 0.4446, 0.6558, 0.3852, 0.639, 0.3852, 0.639, 0.4446, 0.6558, 0.4167, 0.6957, 0.4446, 0.6558, 0.4183, 0.7447, 0.4167, 0.6957, 0.4446, 0.6558, 0.5087, 0.736, 0.4183, 0.7447, 0.4183, 0.7447, 0.3051, 0.803, 0.3045, 0.7472, 0.4183, 0.7447, 0.4182, 0.8078, 0.3051, 0.803, 0.4182, 0.8078, 0.4182, 0.8559, 0.3051, 0.803, 0.3051, 0.803, 0.4182, 0.8559, 0.26, 0.8573, 0.5087, 0.736, 0.4619, 0.8202, 0.4183, 0.7447, 0.4183, 0.7447, 0.4619, 0.8202, 0.4182, 0.8078, 0.4619, 0.8202, 0.4182, 0.8559, 0.4182, 0.8078, 0.4619, 0.8202, 0.4677, 0.8959, 0.4182, 0.8559, 0.4619, 0.8202, 0.4677, 0.8959, 0.4182, 0.8559, 0.4619, 0.8202, 0.4182, 0.8559, 0.4182, 0.8078, 0.4183, 0.7447, 0.4619, 0.8202, 0.4182, 0.8078, 0.5087, 0.736, 0.4619, 0.8202, 0.4183, 0.7447, 0.3051, 0.803, 0.4182, 0.8559, 0.26, 0.8573, 0.4182, 0.8078, 0.4182, 0.8559, 0.3051, 0.803, 0.4183, 0.7447, 0.4182, 0.8078, 0.3051, 0.803, 0.4183, 0.7447, 0.3051, 0.803, 0.3045, 0.7472, 0.4446, 0.6558, 0.5087, 0.736, 0.4183, 0.7447, 0.4446, 0.6558, 0.4183, 0.7447, 0.4167, 0.6957, 0.3852, 0.639, 0.4446, 0.6558, 0.4167, 0.6957, 0.4607, 0.5967, 0.4446, 0.6558, 0.3852, 0.639, 0.4167, 0.6957, 0.4183, 0.7447, 0.3045, 0.7472, 0.4167, 0.6957, 0.3045, 0.7472, 0.3039, 0.6917, 0.3852, 0.639, 0.4167, 0.6957, 0.3039, 0.6917, 0.3852, 0.639, 0.3039, 0.6917, 0.2598, 0.6334, 0.1627, 0.8107, 0.26, 0.8573, 0.1647, 0.8596, 0.3051, 0.803, 0.26, 0.8573, 0.1627, 0.8107, 0.3045, 0.7472, 0.3051, 0.803, 0.1627, 0.8107, 0.3045, 0.7472, 0.1627, 0.8107, 0.1038, 0.7477, 0.1647, 0.8596, 0.1059, 0.8065, 0.1627, 0.8107, 0.07989, 0.929, 0.1059, 0.8065, 0.1647, 0.8596, 0.1613, 0.698, 0.3045, 0.7472, 0.1038, 0.7477, 0.3039, 0.6917, 0.3045, 0.7472, 0.1613, 0.698, 0.2598, 0.6334, 0.3039, 0.6917, 0.1613, 0.698, 0.2598, 0.6334, 0.1613, 0.698, 0.1625, 0.6343, 0.1625, 0.6343, 0.1613, 0.698, 0.105, 0.6886, 0.1625, 0.6343, 0.105, 0.6886, 0.06788, 0.5825, 0.0832, 0.7268, 0.105, 0.6886, 0.1613, 0.698, 0.03739, 0.7452, 0.0832, 0.7268, 0.1038, 0.7477, 0.0832, 0.7268, 0.1613, 0.698, 0.1038, 0.7477, 0.08342, 0.7688, 0.03739, 0.7452, 0.1038, 0.7477, 0.1059, 0.8065, 0.08342, 0.7688, 0.1627, 0.8107, 0.08342, 0.7688, 0.1038, 0.7477, 0.1627, 0.8107, 0.08342, 0.7688, 0.1038, 0.7477, 0.1627, 0.8107, 0.1059, 0.8065, 0.08342, 0.7688, 0.1627, 0.8107, 0.08342, 0.7688, 0.03739, 0.7452, 0.1038, 0.7477, 0.0832, 0.7268, 0.1613, 0.698, 0.1038, 0.7477, 0.03739, 0.7452, 0.0832, 0.7268, 0.1038, 0.7477, 0.0832, 0.7268, 0.105, 0.6886, 0.1613, 0.698, 0.1625, 0.6343, 0.105, 0.6886, 0.06788, 0.5825, 0.1625, 0.6343, 0.1613, 0.698, 0.105, 0.6886, 0.2598, 0.6334, 0.1613, 0.698, 0.1625, 0.6343, 0.2598, 0.6334, 0.3039, 0.6917, 0.1613, 0.698, 0.3039, 0.6917, 0.3045, 0.7472, 0.1613, 0.698, 0.1613, 0.698, 0.3045, 0.7472, 0.1038, 0.7477, 0.07989, 0.929, 0.1059, 0.8065, 0.1647, 0.8596, 0.1647, 0.8596, 0.1059, 0.8065, 0.1627, 0.8107, 0.3045, 0.7472, 0.1627, 0.8107, 0.1038, 0.7477, 0.3045, 0.7472, 0.3051, 0.803, 0.1627, 0.8107, 0.3051, 0.803, 0.26, 0.8573, 0.1627, 0.8107, 0.1627, 0.8107, 0.26, 0.8573, 0.1647, 0.8596, 0.3852, 0.639, 0.3039, 0.6917, 0.2598, 0.6334, 0.3852, 0.639, 0.4167, 0.6957, 0.3039, 0.6917, 0.4167, 0.6957, 0.3045, 0.7472, 0.3039, 0.6917, 0.4167, 0.6957, 0.4183, 0.7447, 0.3045, 0.7472, 0.4607, 0.5967, 0.4446, 0.6558, 0.3852, 0.639, 0.3852, 0.639, 0.4446, 0.6558, 0.4167, 0.6957, 0.4446, 0.6558, 0.4183, 0.7447, 0.4167, 0.6957, 0.4446, 0.6558, 0.5087, 0.736, 0.4183, 0.7447, 0.4183, 0.7447, 0.3051, 0.803, 0.3045, 0.7472, 0.4183, 0.7447, 0.4182, 0.8078, 0.3051, 0.803, 0.4182, 0.8078, 0.4182, 0.8559, 0.3051, 0.803, 0.3051, 0.803, 0.4182, 0.8559, 0.26, 0.8573, 0.5087, 0.736, 0.4619, 0.8202, 0.4183, 0.7447, 0.4183, 0.7447, 0.4619, 0.8202, 0.4182, 0.8078, 0.4619, 0.8202, 0.4182, 0.8559, 0.4182, 0.8078, 0.4619, 0.8202, 0.4677, 0.8959, 0.4182, 0.8559, 0.6667, 0.3367, 0.6926, 0.2881, 0.7072, 0.3124, 0.6667, 0.3367, 0.6521, 0.3124, 0.6926, 0.2881, 0.6616, 0.3792, 0.6197, 0.354, 0.6616, 0.354, 0.6616, 0.3792, 0.6197, 0.3792, 0.6197, 0.354, 0.4689, 0.9986, 0.01552, 0.9824, 0.4739, 0.9824, 0.4689, 0.9986, 0.01043, 0.9986, 0.01552, 0.9824, 0.4706, 0.9987, 0.01378, 0.9824, 0.4739, 0.9824, 0.4706, 0.9987, 0.01043, 0.9987, 0.01378, 0.9824, 0.4689, 0.9986, 0.01552, 0.9824, 0.4739, 0.9824, 0.4689, 0.9986, 0.01043, 0.9986, 0.01552, 0.9824, 0.4706, 0.9987, 0.01378, 0.9824, 0.4739, 0.9824, 0.4706, 0.9987, 0.01043, 0.9987, 0.01378, 0.9824, 0.08342, 0.7688, 0.1038, 0.7477, 0.1627, 0.8107, 0.1059, 0.8065, 0.08342, 0.7688, 0.1627, 0.8107, 0.08342, 0.7688, 0.03739, 0.7452, 0.1038, 0.7477, 0.0832, 0.7268, 0.1613, 0.698, 0.1038, 0.7477, 0.03739, 0.7452, 0.0832, 0.7268, 0.1038, 0.7477, 0.0832, 0.7268, 0.105, 0.6886, 0.1613, 0.698, 0.1625, 0.6343, 0.105, 0.6886, 0.06788, 0.5825, 0.1625, 0.6343, 0.1613, 0.698, 0.105, 0.6886, 0.2598, 0.6334, 0.1613, 0.698, 0.1625, 0.6343, 0.2598, 0.6334, 0.3039, 0.6917, 0.1613, 0.698, 0.3039, 0.6917, 0.3045, 0.7472, 0.1613, 0.698, 0.1613, 0.698, 0.3045, 0.7472, 0.1038, 0.7477, 0.07989, 0.929, 0.1059, 0.8065, 0.1647, 0.8596, 0.1647, 0.8596, 0.1059, 0.8065, 0.1627, 0.8107, 0.3045, 0.7472, 0.1627, 0.8107, 0.1038, 0.7477, 0.3045, 0.7472, 0.3051, 0.803, 0.1627, 0.8107, 0.3051, 0.803, 0.26, 0.8573, 0.1627, 0.8107, 0.1627, 0.8107, 0.26, 0.8573, 0.1647, 0.8596, 0.3852, 0.639, 0.3039, 0.6917, 0.2598, 0.6334, 0.3852, 0.639, 0.4167, 0.6957, 0.3039, 0.6917, 0.4167, 0.6957, 0.3045, 0.7472, 0.3039, 0.6917, 0.4167, 0.6957, 0.4183, 0.7447, 0.3045, 0.7472, 0.4607, 0.5967, 0.4446, 0.6558, 0.3852, 0.639, 0.3852, 0.639, 0.4446, 0.6558, 0.4167, 0.6957, 0.4446, 0.6558, 0.4183, 0.7447, 0.4167, 0.6957, 0.4446, 0.6558, 0.5087, 0.736, 0.4183, 0.7447, 0.4183, 0.7447, 0.3051, 0.803, 0.3045, 0.7472, 0.4183, 0.7447, 0.4182, 0.8078, 0.3051, 0.803, 0.4182, 0.8078, 0.4182, 0.8559, 0.3051, 0.803, 0.3051, 0.803, 0.4182, 0.8559, 0.26, 0.8573, 0.5087, 0.736, 0.4619, 0.8202, 0.4183, 0.7447, 0.4183, 0.7447, 0.4619, 0.8202, 0.4182, 0.8078, 0.4619, 0.8202, 0.4182, 0.8559, 0.4182, 0.8078, 0.4619, 0.8202, 0.4677, 0.8959, 0.4182, 0.8559, 0.6667, 0.3367, 0.6926, 0.2881, 0.7072, 0.3124, 0.6667, 0.3367, 0.6521, 0.3124, 0.6926, 0.2881, 0.6616, 0.3792, 0.6197, 0.354, 0.6616, 0.354, 0.6616, 0.3792, 0.6197, 0.3792, 0.6197, 0.354, 0.4689, 0.9986, 0.01552, 0.9824, 0.4739, 0.9824, 0.4689, 0.9986, 0.01043, 0.9986, 0.01552, 0.9824, 0.4706, 0.9987, 0.01378, 0.9824, 0.4739, 0.9824, 0.4706, 0.9987, 0.01043, 0.9987, 0.01378, 0.9824, 0.4689, 0.9986, 0.01552, 0.9824, 0.4739, 0.9824, 0.4689, 0.9986, 0.01043, 0.9986, 0.01552, 0.9824, 0.4706, 0.9987, 0.01378, 0.9824, 0.4739, 0.9824, 0.4706, 0.9987, 0.01043, 0.9987, 0.01378, 0.9824, 0.4706, 0.9987, 0.01043, 0.9987, 0.01378, 0.9824, 0.4706, 0.9987, 0.01378, 0.9824, 0.4739, 0.9824, 0.4689, 0.9986, 0.01043, 0.9986, 0.01552, 0.9824, 0.4689, 0.9986, 0.01552, 0.9824, 0.4739, 0.9824, 0.4706, 0.9987, 0.01043, 0.9987, 0.01378, 0.9824, 0.4706, 0.9987, 0.01378, 0.9824, 0.4739, 0.9824, 0.4689, 0.9986, 0.01043, 0.9986, 0.01552, 0.9824, 0.4689, 0.9986, 0.01552, 0.9824, 0.4739, 0.9824, 0.6616, 0.3792, 0.6197, 0.3792, 0.6197, 0.354, 0.6616, 0.3792, 0.6197, 0.354, 0.6616, 0.354, 0.6667, 0.3367, 0.6521, 0.3124, 0.6926, 0.2881, 0.6667, 0.3367, 0.6926, 0.2881, 0.7072, 0.3124, 0.6667, 0.3367, 0.6926, 0.2881, 0.7072, 0.3124, 0.6667, 0.3367, 0.6521, 0.3124, 0.6926, 0.2881, 0.6616, 0.3792, 0.6197, 0.354, 0.6616, 0.354, 0.6616, 0.3792, 0.6197, 0.3792, 0.6197, 0.354, 0.4689, 0.9986, 0.01552, 0.9824, 0.4739, 0.9824, 0.4689, 0.9986, 0.01043, 0.9986, 0.01552, 0.9824, 0.4706, 0.9987, 0.01378, 0.9824, 0.4739, 0.9824, 0.4706, 0.9987, 0.01043, 0.9987, 0.01378, 0.9824, 0.4689, 0.9986, 0.01552, 0.9824, 0.4739, 0.9824, 0.4689, 0.9986, 0.01043, 0.9986, 0.01552, 0.9824, 0.4706, 0.9987, 0.01378, 0.9824, 0.4739, 0.9824, 0.4706, 0.9987, 0.01043, 0.9987, 0.01378, 0.9824, 0.4706, 0.9987, 0.01043, 0.9987, 0.01378, 0.9824, 0.4706, 0.9987, 0.01378, 0.9824, 0.4739, 0.9824, 0.4689, 0.9986, 0.01043, 0.9986, 0.01552, 0.9824, 0.4689, 0.9986, 0.01552, 0.9824, 0.4739, 0.9824, 0.4706, 0.9987, 0.01043, 0.9987, 0.01378, 0.9824, 0.4706, 0.9987, 0.01378, 0.9824, 0.4739, 0.9824, 0.4689, 0.9986, 0.01043, 0.9986, 0.01552, 0.9824, 0.4689, 0.9986, 0.01552, 0.9824, 0.4739, 0.9824, 0.6616, 0.3792, 0.6197, 0.3792, 0.6197, 0.354, 0.6616, 0.3792, 0.6197, 0.354, 0.6616, 0.354, 0.6667, 0.3367, 0.6521, 0.3124, 0.6926, 0.2881, 0.6667, 0.3367, 0.6926, 0.2881, 0.7072, 0.3124, 0.4706, 0.9987, 0.01043, 0.9987, 0.01378, 0.9824, 0.4706, 0.9987, 0.01378, 0.9824, 0.4739, 0.9824, 0.4689, 0.9986, 0.01043, 0.9986, 0.01552, 0.9824, 0.4689, 0.9986, 0.01552, 0.9824, 0.4739, 0.9824, 0.4706, 0.9987, 0.01043, 0.9987, 0.01378, 0.9824, 0.4706, 0.9987, 0.01378, 0.9824, 0.4739, 0.9824, 0.4689, 0.9986, 0.01043, 0.9986, 0.01552, 0.9824, 0.4689, 0.9986, 0.01552, 0.9824, 0.4739, 0.9824, 0.6616, 0.3792, 0.6197, 0.3792, 0.6197, 0.354, 0.6616, 0.3792, 0.6197, 0.354, 0.6616, 0.354, 0.6667, 0.3367, 0.6521, 0.3124, 0.6926, 0.2881, 0.6667, 0.3367, 0.6926, 0.2881, 0.7072, 0.3124, 0.6667, 0.3367, 0.6926, 0.2881, 0.7072, 0.3124, 0.6667, 0.3367, 0.6521, 0.3124, 0.6926, 0.2881, 0.6616, 0.3792, 0.6197, 0.354, 0.6616, 0.354, 0.6616, 0.3792, 0.6197, 0.3792, 0.6197, 0.354, 0.4689, 0.9986, 0.01552, 0.9824, 0.4739, 0.9824, 0.4689, 0.9986, 0.01043, 0.9986, 0.01552, 0.9824, 0.4706, 0.9987, 0.01378, 0.9824, 0.4739, 0.9824, 0.4706, 0.9987, 0.01043, 0.9987, 0.01378, 0.9824, 0.4689, 0.9986, 0.01552, 0.9824, 0.4739, 0.9824, 0.4689, 0.9986, 0.01043, 0.9986, 0.01552, 0.9824, 0.4706, 0.9987, 0.01378, 0.9824, 0.4739, 0.9824, 0.4706, 0.9987, 0.01043, 0.9987, 0.01378, 0.9824, 0.6667, 0.3367, 0.6926, 0.2881, 0.7072, 0.3124, 0.6667, 0.3367, 0.6521, 0.3124, 0.6926, 0.2881, 0.6616, 0.3792, 0.6197, 0.354, 0.6616, 0.354, 0.6616, 0.3792, 0.6197, 0.3792, 0.6197, 0.354, 0.4689, 0.9986, 0.01552, 0.9824, 0.4739, 0.9824, 0.4689, 0.9986, 0.01043, 0.9986, 0.01552, 0.9824, 0.4706, 0.9987, 0.01378, 0.9824, 0.4739, 0.9824, 0.4706, 0.9987, 0.01043, 0.9987, 0.01378, 0.9824, 0.4689, 0.9986, 0.01552, 0.9824, 0.4739, 0.9824, 0.4689, 0.9986, 0.01043, 0.9986, 0.01552, 0.9824, 0.4706, 0.9987, 0.01378, 0.9824, 0.4739, 0.9824, 0.4706, 0.9987, 0.01043, 0.9987, 0.01378, 0.9824, 0.4706, 0.9987, 0.01043, 0.9987, 0.01378, 0.9824, 0.4706, 0.9987, 0.01378, 0.9824, 0.4739, 0.9824, 0.4689, 0.9986, 0.01043, 0.9986, 0.01552, 0.9824, 0.4689, 0.9986, 0.01552, 0.9824, 0.4739, 0.9824, 0.4706, 0.9987, 0.01043, 0.9987, 0.01378, 0.9824, 0.4706, 0.9987, 0.01378, 0.9824, 0.4739, 0.9824, 0.4689, 0.9986, 0.01043, 0.9986, 0.01552, 0.9824, 0.4689, 0.9986, 0.01552, 0.9824, 0.4739, 0.9824, 0.6616, 0.3792, 0.6197, 0.3792, 0.6197, 0.354, 0.6616, 0.3792, 0.6197, 0.354, 0.6616, 0.354, 0.6667, 0.3367, 0.6521, 0.3124, 0.6926, 0.2881, 0.6667, 0.3367, 0.6926, 0.2881, 0.7072, 0.3124])
_ca = me_plane.color_attributes.new('Col', 'BYTE_COLOR', 'CORNER')
_ca.data.foreach_set('color', [1.0, 1.0, 1.0, 1.0, 1.0, 1.0, 1.0, 1.0, 1.0, 1.0, 1.0, 1.0, 1.0, 1.0, 1.0, 1.0, 1.0, 1.0, 1.0, 1.0, 1.0, 1.0, 1.0, 1.0, 1.0, 1.0, 1.0, 1.0, 1.0, 1.0, 1.0, 1.0, 1.0, 1.0, 1.0, 1.0, 1.0, 1.0, 1.0, 1.0, 1.0, 1.0, 1.0, 1.0, 1.0, 1.0, 1.0, 1.0, 1.0, 1.0, 1.0, 1.0, 1.0, 1.0, 1.0, 1.0, 1.0, 1.0, 1.0, 1.0, 1.0, 1.0, 1.0, 1.0, 1.0, 1.0, 1.0, 1.0, 1.0, 1.0, 1.0, 1.0, 1.0, 1.0, 1.0, 1.0, 1.0, 1.0, 1.0, 1.0, 1.0, 1.0, 1.0, 1.0, 1.0, 1.0, 1.0, 1.0, 1.0, 1.0, 1.0, 1.0, 1.0, 1.0, 1.0, 1.0, 1.0, 1.0, 1.0, 1.0, 1.0, 1.0, 1.0, 1.0, 1.0, 1.0, 1.0, 1.0, 1.0, 1.0, 1.0, 1.0, 1.0, 1.0, 1.0, 1.0, 1.0, 1.0, 1.0, 1.0, 1.0, 1.0, 1.0, 1.0, 1.0, 1.0, 1.0, 1.0, 1.0, 1.0, 1.0, 1.0, 1.0, 1.0, 1.0, 1.0, 1.0, 1.0, 1.0, 1.0, 1.0, 1.0, 1.0, 1.0, 1.0, 1.0, 1.0, 1.0, 1.0, 1.0, 1.0, 1.0, 1.0, 1.0, 1.0, 1.0, 1.0, 1.0, 1.0, 1.0, 1.0, 1.0, 1.0, 1.0, 1.0, 1.0, 1.0, 1.0, 1.0, 1.0, 1.0, 1.0, 1.0, 1.0, 1.0, 1.0, 1.0, 1.0, 1.0, 1.0, 1.0, 1.0, 1.0, 1.0, 1.0, 1.0, 1.0, 1.0, 1.0, 1.0, 1.0, 1.0, 1.0, 1.0, 1.0, 1.0, 1.0, 1.0, 1.0, 1.0, 1.0, 1.0, 1.0, 1.0, 1.0, 1.0, 1.0, 1.0, 1.0, 1.0, 1.0, 1.0, 1.0, 1.0, 1.0, 1.0, 1.0, 1.0, 1.0, 1.0, 1.0, 1.0, 1.0, 1.0, 1.0, 1.0, 1.0, 1.0, 1.0, 1.0, 1.0, 1.0, 1.0, 1.0, 1.0, 1.0, 1.0, 1.0, 1.0, 1.0, 1.0, 1.0, 1.0, 1.0, 1.0, 1.0, 1.0, 1.0, 1.0, 1.0, 1.0, 1.0, 1.0, 1.0, 1.0, 1.0, 1.0, 1.0, 1.0, 1.0, 1.0, 1.0, 1.0, 1.0, 1.0, 1.0, 1.0, 1.0, 1.0, 1.0, 1.0, 1.0, 1.0, 1.0, 1.0, 1.0, 1.0, 1.0, 1.0, 1.0, 1.0, 1.0, 1.0, 1.0, 1.0, 1.0, 1.0, 1.0, 1.0, 1.0, 1.0, 1.0, 1.0, 1.0, 1.0, 1.0, 1.0, 1.0, 1.0, 1.0, 1.0, 1.0, 1.0, 1.0, 1.0, 1.0, 1.0, 1.0, 1.0, 1.0, 1.0, 1.0, 1.0, 1.0, 1.0, 1.0, 1.0, 1.0, 1.0, 1.0, 1.0, 1.0, 1.0, 1.0, 1.0, 1.0, 1.0, 1.0, 1.0, 1.0, 1.0, 1.0, 1.0, 1.0, 1.0, 1.0, 1.0, 1.0, 1.0, 1.0, 1.0, 1.0, 1.0, 1.0, 1.0, 1.0, 1.0, 1.0, 1.0, 1.0, 1.0, 1.0, 1.0, 1.0, 1.0, 1.0, 1.0, 1.0, 1.0, 1.0, 1.0, 1.0, 1.0, 1.0, 1.0, 1.0, 1.0, 1.0, 1.0, 1.0, 1.0, 1.0, 1.0, 1.0, 1.0, 1.0, 1.0, 1.0, 1.0, 1.0, 1.0, 1.0, 1.0, 1.0, 1.0, 1.0, 1.0, 1.0, 1.0, 1.0, 1.0, 1.0, 1.0, 1.0, 1.0, 1.0, 1.0, 1.0, 1.0, 1.0, 1.0, 1.0, 1.0, 1.0, 1.0, 1.0, 1.0, 1.0, 1.0, 1.0, 1.0, 1.0, 1.0, 1.0, 1.0, 1.0, 1.0, 1.0, 1.0, 1.0, 1.0, 1.0, 1.0, 1.0, 1.0, 1.0, 1.0, 1.0, 1.0, 1.0, 1.0, 1.0, 1.0, 1.0, 1.0, 1.0, 1.0, 1.0, 1.0, 1.0, 1.0, 1.0, 1.0, 1.0, 1.0, 1.0, 1.0, 1.0, 1.0, 1.0, 1.0, 1.0, 1.0, 1.0, 1.0, 1.0, 1.0, 1.0, 1.0, 1.0, 1.0, 1.0, 1.0, 1.0, 1.0, 1.0, 1.0, 1.0, 1.0, 1.0, 1.0, 1.0, 1.0, 1.0, 1.0, 1.0, 1.0, 1.0, 1.0, 1.0, 1.0, 1.0, 1.0, 1.0, 1.0, 1.0, 1.0, 1.0, 1.0, 1.0, 1.0, 1.0, 1.0, 1.0, 1.0, 1.0, 1.0, 1.0, 1.0, 1.0, 1.0, 1.0, 1.0, 1.0, 1.0, 1.0, 1.0, 1.0, 1.0, 1.0, 1.0, 1.0, 1.0, 1.0, 1.0, 1.0, 1.0, 1.0, 1.0, 1.0, 1.0, 1.0, 1.0, 1.0, 1.0, 1.0, 1.0, 1.0, 1.0, 1.0, 1.0, 1.0, 1.0, 1.0, 1.0, 1.0, 1.0, 1.0, 1.0, 1.0, 1.0, 1.0, 1.0, 1.0, 1.0, 1.0, 1.0, 1.0, 1.0, 1.0, 1.0, 1.0, 1.0, 1.0, 1.0, 1.0, 1.0, 1.0, 1.0, 1.0, 1.0, 1.0, 1.0, 1.0, 1.0, 1.0, 1.0, 1.0, 1.0, 1.0, 1.0, 1.0, 1.0, 1.0, 1.0, 1.0, 1.0, 1.0, 1.0, 1.0, 1.0, 1.0, 1.0, 1.0, 1.0, 1.0, 1.0, 1.0, 1.0, 1.0, 1.0, 1.0, 1.0, 1.0, 1.0, 1.0, 1.0, 1.0, 1.0, 1.0, 1.0, 1.0, 1.0, 1.0, 1.0, 1.0, 1.0, 1.0, 1.0, 1.0, 1.0, 1.0, 1.0, 1.0, 1.0, 1.0, 1.0, 1.0, 1.0, 1.0, 1.0, 1.0, 1.0, 1.0, 1.0, 1.0, 1.0, 1.0, 1.0, 1.0, 1.0, 1.0, 1.0, 1.0, 1.0, 1.0, 1.0, 1.0, 1.0, 1.0, 1.0, 1.0, 1.0, 1.0, 1.0, 1.0, 1.0, 1.0, 1.0, 1.0, 1.0, 1.0, 1.0, 1.0, 1.0, 1.0, 1.0, 1.0, 1.0, 1.0, 1.0, 1.0, 1.0, 1.0, 1.0, 1.0, 1.0, 1.0, 1.0, 1.0, 1.0, 1.0, 1.0, 1.0, 1.0, 1.0, 1.0, 1.0, 1.0, 1.0, 1.0, 1.0, 1.0, 1.0, 1.0, 1.0, 1.0, 1.0, 1.0, 1.0, 1.0, 1.0, 1.0, 1.0, 1.0, 1.0, 1.0, 1.0, 1.0, 1.0, 1.0, 1.0, 1.0, 1.0, 1.0, 1.0, 1.0, 1.0, 1.0, 1.0, 1.0, 1.0, 1.0, 1.0, 1.0, 1.0, 1.0, 1.0, 1.0, 1.0, 1.0, 1.0, 1.0, 1.0, 1.0, 1.0, 1.0, 1.0, 1.0, 1.0, 1.0, 1.0, 1.0, 1.0, 1.0, 1.0, 1.0, 1.0, 1.0, 1.0, 1.0, 1.0, 1.0, 1.0, 1.0, 1.0, 1.0, 1.0, 1.0, 1.0, 1.0, 1.0, 1.0, 1.0, 1.0, 1.0, 1.0, 1.0, 1.0, 1.0, 1.0, 1.0, 1.0, 1.0, 1.0, 1.0, 1.0, 1.0, 1.0, 1.0, 1.0, 1.0, 1.0, 1.0, 1.0, 1.0, 1.0, 1.0, 1.0, 1.0, 1.0, 1.0, 1.0, 1.0, 1.0, 1.0, 1.0, 1.0, 1.0, 1.0, 1.0, 1.0, 1.0, 1.0, 1.0, 1.0, 1.0, 1.0, 1.0, 1.0, 1.0, 1.0, 1.0, 1.0, 1.0, 1.0, 1.0, 1.0, 1.0, 1.0, 1.0, 1.0, 1.0, 1.0, 1.0, 1.0, 1.0, 1.0, 1.0, 1.0, 1.0, 1.0, 1.0, 1.0, 1.0, 1.0, 1.0, 1.0, 1.0, 1.0, 1.0, 1.0, 1.0, 1.0, 1.0, 1.0, 1.0, 1.0, 1.0, 1.0, 1.0, 1.0, 1.0, 1.0, 1.0, 1.0, 1.0, 1.0, 1.0, 1.0, 1.0, 1.0, 1.0, 1.0, 1.0, 1.0, 1.0, 1.0, 1.0, 1.0, 1.0, 1.0, 1.0, 1.0, 1.0, 1.0, 1.0, 1.0, 1.0, 1.0, 1.0, 1.0, 1.0, 1.0, 1.0, 1.0, 1.0, 1.0, 1.0, 1.0, 1.0, 1.0, 1.0, 1.0, 1.0, 1.0, 1.0, 1.0, 1.0, 1.0, 1.0, 1.0, 1.0, 1.0, 1.0, 1.0, 1.0, 1.0, 1.0, 1.0, 1.0, 1.0, 1.0, 1.0, 1.0, 1.0, 1.0, 1.0, 1.0, 1.0, 1.0, 1.0, 1.0, 1.0, 1.0, 1.0, 1.0, 1.0, 1.0, 1.0, 1.0, 1.0, 1.0, 1.0, 1.0, 1.0, 1.0, 1.0, 1.0, 1.0, 1.0, 1.0, 1.0, 1.0, 1.0, 1.0, 1.0, 1.0, 1.0, 1.0, 1.0, 1.0, 1.0, 1.0, 1.0, 1.0, 1.0, 1.0, 1.0, 1.0, 1.0, 1.0, 1.0, 1.0, 1.0, 1.0, 1.0, 1.0, 1.0, 1.0, 1.0, 1.0, 1.0, 1.0, 1.0, 1.0, 1.0, 1.0, 1.0, 1.0, 1.0, 1.0, 1.0, 1.0, 1.0, 1.0, 1.0, 1.0, 1.0, 1.0, 1.0, 1.0, 1.0, 1.0, 1.0, 1.0, 1.0, 1.0, 1.0, 1.0, 1.0, 1.0, 1.0, 1.0, 1.0, 1.0, 1.0, 1.0, 1.0, 1.0, 1.0, 1.0, 1.0, 1.0, 1.0, 1.0, 1.0, 1.0, 1.0, 1.0, 1.0, 1.0, 1.0, 1.0, 1.0, 1.0, 1.0, 1.0, 1.0, 1.0, 1.0, 1.0, 1.0, 1.0, 1.0, 1.0, 1.0, 1.0, 1.0, 1.0, 1.0, 1.0, 1.0, 1.0, 1.0, 1.0, 1.0, 1.0, 1.0, 1.0, 1.0, 1.0, 1.0, 1.0, 1.0, 1.0, 1.0, 1.0, 1.0, 1.0, 1.0, 1.0, 1.0, 1.0, 1.0, 1.0, 1.0, 1.0, 1.0, 1.0, 1.0, 1.0, 1.0, 1.0, 1.0, 1.0, 1.0, 1.0, 1.0, 1.0, 1.0, 1.0, 1.0, 1.0, 1.0, 1.0, 1.0, 1.0, 1.0, 1.0, 1.0, 1.0, 1.0, 1.0, 1.0, 1.0, 1.0, 1.0, 1.0, 1.0, 1.0, 1.0, 1.0, 1.0, 1.0, 1.0, 1.0, 1.0, 1.0, 1.0, 1.0, 1.0, 1.0, 1.0, 1.0, 1.0, 1.0, 1.0, 1.0, 1.0, 1.0, 1.0, 1.0, 1.0, 1.0, 1.0, 1.0, 1.0, 1.0, 1.0, 1.0, 1.0, 1.0, 1.0, 1.0, 1.0, 1.0, 1.0, 1.0, 1.0, 1.0, 1.0, 1.0, 1.0, 1.0, 1.0, 1.0, 1.0, 1.0, 1.0, 1.0, 1.0, 1.0, 1.0, 1.0, 1.0, 1.0, 1.0, 1.0, 1.0, 1.0, 1.0, 1.0, 1.0, 1.0, 1.0, 1.0, 1.0, 1.0, 1.0, 1.0, 1.0, 1.0, 1.0, 1.0, 1.0, 1.0, 1.0, 1.0, 1.0, 1.0, 1.0, 1.0, 1.0, 1.0, 1.0, 1.0, 1.0, 1.0, 1.0, 1.0, 1.0, 1.0, 1.0, 1.0, 1.0, 1.0, 1.0, 1.0, 1.0, 1.0, 1.0, 1.0, 1.0, 1.0, 1.0, 1.0, 1.0, 1.0, 1.0, 1.0, 1.0, 1.0, 1.0, 1.0, 1.0, 1.0, 1.0, 1.0, 1.0, 1.0, 1.0, 1.0, 1.0, 1.0, 1.0, 1.0, 1.0, 1.0, 1.0, 1.0, 1.0, 1.0, 1.0, 1.0, 1.0, 1.0, 1.0, 1.0, 1.0, 1.0, 1.0, 1.0, 1.0, 1.0, 1.0, 1.0, 1.0, 1.0, 1.0, 1.0, 1.0, 1.0, 1.0, 1.0, 1.0, 1.0, 1.0, 1.0, 1.0, 1.0, 1.0, 1.0, 1.0, 1.0, 1.0, 1.0, 1.0, 1.0, 1.0, 1.0, 1.0, 1.0, 1.0, 1.0, 1.0, 1.0, 1.0, 1.0, 1.0, 1.0, 1.0, 1.0, 1.0, 1.0, 1.0, 1.0, 1.0, 1.0, 1.0, 1.0, 1.0, 1.0, 1.0, 1.0, 1.0, 1.0, 1.0, 1.0, 1.0, 1.0, 1.0, 1.0, 1.0, 1.0, 1.0, 1.0, 1.0, 1.0, 1.0, 1.0, 1.0, 1.0, 1.0, 1.0, 1.0, 1.0, 1.0, 1.0, 1.0, 1.0, 1.0, 1.0, 1.0, 1.0, 1.0, 1.0, 1.0, 1.0, 1.0, 1.0, 1.0, 1.0, 1.0, 1.0, 1.0, 1.0, 1.0, 1.0, 1.0, 1.0, 1.0, 1.0, 1.0, 1.0, 1.0, 1.0, 1.0, 1.0, 1.0, 1.0, 1.0, 1.0, 1.0, 1.0, 1.0, 1.0, 1.0, 1.0, 1.0, 1.0, 1.0, 1.0, 1.0, 1.0, 1.0, 1.0, 1.0, 1.0, 1.0, 1.0, 1.0, 1.0, 1.0, 1.0, 1.0, 1.0, 1.0, 1.0, 1.0, 1.0, 1.0, 1.0, 1.0, 1.0, 1.0, 1.0, 1.0, 1.0, 1.0, 1.0, 1.0, 1.0, 1.0, 1.0, 1.0, 1.0, 1.0, 1.0, 1.0, 1.0, 1.0, 1.0, 1.0, 1.0, 1.0, 1.0, 1.0, 1.0, 1.0, 1.0, 1.0, 1.0, 1.0, 1.0, 1.0, 1.0, 1.0, 1.0, 1.0, 1.0, 1.0, 1.0, 1.0, 1.0, 1.0, 1.0, 1.0, 1.0, 1.0, 1.0, 1.0, 1.0, 1.0, 1.0, 1.0, 1.0, 1.0, 1.0, 1.0, 1.0, 1.0, 1.0, 1.0, 1.0, 1.0, 1.0, 1.0, 1.0, 1.0, 1.0, 1.0, 1.0, 1.0, 1.0, 1.0, 1.0, 1.0, 1.0, 1.0, 1.0, 1.0, 1.0, 1.0, 1.0, 1.0, 1.0, 1.0, 1.0, 1.0, 1.0, 1.0, 1.0, 1.0, 1.0, 1.0, 1.0, 1.0, 1.0, 1.0, 1.0, 1.0, 1.0, 1.0, 1.0, 1.0, 1.0, 1.0, 1.0, 1.0, 1.0, 1.0, 1.0, 1.0, 1.0, 1.0, 1.0, 1.0, 1.0, 1.0, 1.0, 1.0, 1.0, 1.0, 1.0, 1.0, 1.0, 1.0, 1.0, 1.0, 1.0, 1.0, 1.0, 1.0, 1.0, 1.0, 1.0, 1.0, 1.0, 1.0, 1.0, 1.0, 1.0, 1.0, 1.0, 1.0, 1.0, 1.0, 1.0, 1.0, 1.0, 1.0, 1.0, 1.0, 1.0, 1.0, 1.0, 1.0, 1.0, 1.0, 1.0, 1.0, 1.0, 1.0, 1.0, 1.0, 1.0, 1.0, 1.0, 1.0, 1.0, 1.0, 1.0, 1.0, 1.0, 1.0, 1.0, 1.0, 1.0, 1.0, 1.0, 1.0, 1.0, 1.0, 1.0, 1.0, 1.0, 1.0, 1.0, 1.0, 1.0, 1.0, 1.0, 1.0, 1.0, 1.0, 1.0, 1.0, 1.0, 1.0, 1.0, 1.0, 1.0, 1.0, 1.0, 1.0, 1.0, 1.0, 1.0, 1.0, 1.0, 1.0, 1.0, 1.0, 1.0, 1.0, 1.0, 1.0, 1.0, 1.0, 1.0, 1.0, 1.0, 1.0, 1.0, 1.0, 1.0, 1.0, 1.0, 1.0, 1.0, 1.0, 1.0, 1.0, 1.0, 1.0, 1.0, 1.0, 1.0, 1.0, 1.0, 1.0, 1.0, 1.0, 1.0, 1.0, 1.0, 1.0, 1.0, 1.0, 1.0, 1.0, 1.0, 1.0, 1.0, 1.0, 1.0, 1.0, 1.0, 1.0, 1.0, 1.0, 1.0, 1.0, 1.0, 1.0, 1.0, 1.0, 1.0, 1.0, 1.0, 1.0, 1.0, 1.0, 1.0, 1.0, 1.0, 1.0, 1.0, 1.0, 1.0, 1.0, 1.0, 1.0, 1.0, 1.0, 1.0, 1.0, 1.0, 1.0, 1.0, 1.0, 1.0, 1.0, 1.0, 1.0, 1.0, 1.0, 1.0, 1.0, 1.0, 1.0, 1.0, 1.0, 1.0, 1.0, 1.0, 1.0, 1.0, 1.0, 1.0, 1.0, 1.0, 1.0, 1.0, 1.0, 1.0, 1.0, 1.0, 1.0, 1.0, 1.0, 1.0, 1.0, 1.0, 1.0, 1.0, 1.0, 1.0, 1.0, 1.0, 1.0, 1.0, 1.0, 1.0, 1.0, 1.0, 1.0, 1.0, 1.0, 1.0, 1.0, 1.0, 1.0, 1.0, 1.0, 1.0, 1.0, 1.0, 1.0, 1.0, 1.0, 1.0, 1.0, 1.0, 1.0, 1.0, 1.0, 1.0, 1.0, 1.0, 1.0, 1.0, 1.0, 1.0, 1.0, 1.0, 1.0, 1.0, 1.0, 1.0, 1.0, 1.0, 1.0, 1.0, 1.0, 1.0, 1.0, 1.0, 1.0, 1.0, 1.0, 1.0, 1.0, 1.0, 1.0, 1.0, 1.0, 1.0, 1.0, 1.0, 1.0, 1.0, 1.0, 1.0, 1.0, 1.0, 1.0, 1.0, 1.0, 1.0, 1.0, 1.0, 1.0, 1.0, 1.0, 1.0, 1.0, 1.0, 1.0, 1.0, 1.0, 1.0, 1.0, 1.0, 1.0, 1.0, 1.0, 1.0, 1.0, 1.0, 1.0, 1.0, 1.0, 1.0, 1.0, 1.0, 1.0, 1.0, 1.0, 1.0, 1.0, 1.0, 1.0, 1.0, 1.0, 1.0, 1.0, 1.0, 1.0, 1.0, 1.0, 1.0, 1.0, 1.0, 1.0, 1.0, 1.0, 1.0, 1.0, 1.0, 1.0, 1.0, 1.0, 1.0, 1.0, 1.0, 1.0, 1.0, 1.0, 1.0, 1.0, 1.0, 1.0, 1.0, 1.0, 1.0, 1.0, 1.0, 1.0, 1.0, 1.0, 1.0, 1.0, 1.0, 1.0, 1.0, 1.0, 1.0, 1.0, 1.0, 1.0, 1.0, 1.0, 1.0, 1.0, 1.0, 1.0, 1.0, 1.0, 1.0, 1.0, 1.0, 1.0, 1.0, 1.0, 1.0, 1.0, 1.0, 1.0, 1.0, 1.0, 1.0, 1.0, 1.0, 1.0, 1.0, 1.0, 1.0, 1.0, 1.0, 1.0, 1.0, 1.0, 1.0, 1.0, 1.0, 1.0, 1.0, 1.0, 1.0, 1.0, 1.0, 1.0, 1.0, 1.0, 1.0, 1.0, 1.0, 1.0, 1.0, 1.0, 1.0, 1.0, 1.0, 1.0, 1.0, 1.0, 1.0, 1.0, 1.0, 1.0, 1.0, 1.0, 1.0, 1.0, 1.0, 1.0, 1.0, 1.0, 1.0, 1.0, 1.0, 1.0, 1.0, 1.0, 1.0, 1.0, 1.0, 1.0, 1.0, 1.0, 1.0, 1.0, 1.0, 1.0, 1.0, 1.0, 1.0, 1.0, 1.0, 1.0, 1.0, 1.0, 1.0, 1.0, 1.0, 1.0, 1.0, 1.0, 1.0, 1.0, 1.0, 1.0, 1.0, 1.0, 1.0, 1.0, 1.0, 1.0, 1.0, 1.0, 1.0, 1.0, 1.0, 1.0, 1.0, 1.0, 1.0, 1.0, 1.0, 1.0, 1.0, 1.0, 1.0, 1.0, 1.0, 1.0, 1.0, 1.0, 1.0, 1.0, 1.0, 1.0, 1.0, 1.0, 1.0, 1.0, 1.0, 1.0, 1.0, 1.0, 1.0, 1.0, 1.0, 1.0, 1.0, 1.0, 1.0, 1.0, 1.0, 1.0, 1.0, 1.0, 1.0, 1.0, 1.0, 1.0, 1.0, 1.0, 1.0, 1.0, 1.0, 1.0, 1.0, 1.0, 1.0, 1.0, 1.0, 1.0, 1.0, 1.0, 1.0, 1.0, 1.0, 1.0, 1.0, 1.0, 1.0, 1.0, 1.0, 1.0, 1.0, 1.0, 1.0, 1.0, 1.0, 1.0, 1.0, 1.0, 1.0, 1.0, 1.0, 1.0, 1.0, 1.0, 1.0, 1.0, 1.0, 1.0, 1.0, 1.0, 1.0, 1.0, 1.0, 1.0, 1.0, 1.0, 1.0, 1.0, 1.0, 1.0, 1.0, 1.0, 1.0, 1.0, 1.0, 1.0, 1.0, 1.0, 1.0, 1.0, 1.0, 1.0, 1.0, 1.0, 1.0, 1.0, 1.0, 1.0, 1.0, 1.0, 1.0, 1.0, 1.0, 1.0, 1.0, 1.0, 1.0, 1.0, 1.0, 1.0, 1.0, 1.0, 1.0, 1.0, 1.0, 1.0, 1.0, 1.0, 1.0, 1.0, 1.0, 1.0, 1.0, 1.0, 1.0, 1.0, 1.0, 1.0, 1.0, 1.0, 1.0, 1.0, 1.0, 1.0, 1.0, 1.0, 1.0, 1.0, 1.0, 1.0, 1.0, 1.0, 1.0, 1.0, 1.0, 1.0, 1.0, 1.0, 1.0, 1.0, 1.0, 1.0, 1.0, 1.0, 1.0, 1.0, 1.0, 1.0, 1.0, 1.0, 1.0, 1.0, 1.0, 1.0, 1.0, 1.0, 1.0, 1.0, 1.0, 1.0, 1.0, 1.0, 1.0, 1.0, 1.0, 1.0, 1.0, 1.0, 1.0, 1.0, 1.0, 1.0, 1.0, 1.0, 1.0, 1.0, 1.0, 1.0, 1.0, 1.0, 1.0, 1.0, 1.0, 1.0, 1.0, 1.0, 1.0, 1.0, 1.0, 1.0, 1.0, 1.0, 1.0, 1.0, 1.0, 1.0, 1.0, 1.0, 1.0, 1.0, 1.0, 1.0, 1.0, 1.0, 1.0, 1.0, 1.0, 1.0, 1.0, 1.0, 1.0, 1.0, 1.0, 1.0, 1.0, 1.0, 1.0, 1.0, 1.0, 1.0, 1.0, 1.0, 1.0, 1.0, 1.0, 1.0, 1.0, 1.0, 1.0, 1.0, 1.0, 1.0, 1.0, 1.0, 1.0, 1.0, 1.0, 1.0, 1.0, 1.0, 1.0, 1.0, 1.0, 1.0, 1.0, 1.0, 1.0, 1.0, 1.0, 1.0, 1.0, 1.0, 1.0, 1.0, 1.0, 1.0, 1.0, 1.0, 1.0, 1.0, 1.0, 1.0, 1.0, 1.0, 1.0, 1.0, 1.0, 1.0, 1.0, 1.0, 1.0, 1.0, 1.0, 1.0, 1.0, 1.0, 1.0, 1.0, 1.0, 1.0, 1.0, 1.0, 1.0, 1.0, 1.0, 1.0, 1.0, 1.0, 1.0, 1.0, 1.0, 1.0, 1.0, 1.0, 1.0, 1.0, 1.0, 1.0, 1.0, 1.0, 1.0, 1.0, 1.0, 1.0, 1.0, 1.0, 1.0, 1.0, 1.0, 1.0, 1.0, 1.0, 1.0, 1.0, 1.0, 1.0, 1.0, 1.0, 1.0, 1.0, 1.0, 1.0, 1.0, 1.0, 1.0, 1.0, 1.0, 1.0, 1.0, 1.0, 1.0, 1.0, 1.0, 1.0, 1.0, 1.0, 1.0, 1.0, 1.0, 1.0, 1.0, 1.0, 1.0, 1.0, 1.0, 1.0, 1.0, 1.0, 1.0, 1.0, 1.0, 1.0, 1.0, 1.0, 1.0, 1.0, 1.0, 1.0, 1.0, 1.0, 1.0, 1.0, 1.0, 1.0, 1.0, 1.0, 1.0, 1.0, 1.0, 1.0, 1.0, 1.0, 1.0, 1.0, 1.0, 1.0, 1.0, 1.0, 1.0, 1.0, 1.0, 1.0, 1.0, 1.0, 1.0, 1.0, 1.0, 1.0, 1.0, 1.0, 1.0, 1.0, 1.0, 1.0, 1.0, 1.0, 1.0, 1.0, 1.0, 1.0, 1.0, 1.0, 1.0, 1.0, 1.0, 1.0, 1.0, 1.0, 1.0, 1.0, 1.0, 1.0, 1.0, 1.0, 1.0, 1.0, 1.0, 1.0, 1.0, 1.0, 1.0, 1.0, 1.0, 1.0, 1.0, 1.0, 1.0, 1.0, 1.0, 1.0, 1.0, 1.0, 1.0, 1.0, 1.0, 1.0, 1.0, 1.0, 1.0, 1.0, 1.0, 1.0, 1.0, 1.0, 1.0, 1.0, 1.0, 1.0, 1.0, 1.0, 1.0, 1.0, 1.0, 1.0, 1.0, 1.0, 1.0, 1.0, 1.0, 1.0, 1.0, 1.0, 1.0, 1.0, 1.0, 1.0, 1.0, 1.0, 1.0, 1.0, 1.0, 1.0, 1.0, 1.0, 1.0, 1.0, 1.0, 1.0, 1.0, 1.0, 1.0, 1.0, 1.0, 1.0, 1.0, 1.0, 1.0, 1.0, 1.0, 1.0, 1.0, 1.0, 1.0, 1.0, 1.0, 1.0, 1.0, 1.0, 1.0, 1.0, 1.0, 1.0, 1.0, 1.0, 1.0, 1.0, 1.0, 1.0, 1.0, 1.0, 1.0, 1.0, 1.0, 1.0, 1.0, 1.0, 1.0, 1.0, 1.0, 1.0, 1.0, 1.0, 1.0, 1.0, 1.0, 1.0, 1.0, 1.0, 1.0, 1.0, 1.0, 1.0, 1.0, 1.0, 1.0, 1.0, 1.0, 1.0, 1.0, 1.0, 1.0, 1.0, 1.0, 1.0, 1.0, 1.0, 1.0, 1.0, 1.0, 1.0, 1.0, 1.0, 1.0, 1.0, 1.0, 1.0, 1.0, 1.0, 1.0, 1.0, 1.0, 1.0, 1.0, 1.0, 1.0, 1.0, 1.0, 1.0, 1.0, 1.0, 1.0, 1.0, 1.0, 1.0, 1.0, 1.0, 1.0, 1.0, 1.0, 1.0, 1.0, 1.0, 1.0, 1.0, 1.0, 1.0, 1.0, 1.0, 1.0, 1.0, 1.0, 1.0, 1.0, 1.0, 1.0, 1.0, 1.0, 1.0, 1.0, 1.0, 1.0, 1.0, 1.0, 1.0, 1.0, 1.0, 1.0, 1.0, 1.0, 1.0, 1.0, 1.0, 1.0, 1.0, 1.0, 1.0, 1.0, 1.0, 1.0, 1.0, 1.0, 1.0, 1.0, 1.0, 1.0, 1.0, 1.0, 1.0, 1.0, 1.0, 1.0, 1.0, 1.0, 1.0, 1.0, 1.0, 1.0, 1.0, 1.0, 1.0, 1.0, 1.0, 1.0, 1.0, 1.0, 1.0, 1.0, 1.0, 1.0, 1.0, 1.0, 1.0, 1.0, 1.0, 1.0, 1.0, 1.0, 1.0, 1.0, 1.0, 1.0, 1.0, 1.0, 1.0, 1.0, 1.0, 1.0, 1.0, 1.0, 1.0, 1.0, 1.0, 1.0, 1.0, 1.0, 1.0, 1.0, 1.0, 1.0, 1.0, 1.0, 1.0, 1.0, 1.0, 1.0, 1.0, 1.0, 1.0, 1.0, 1.0, 1.0, 1.0, 1.0, 1.0, 1.0, 1.0, 1.0, 1.0, 1.0, 1.0, 1.0, 1.0, 1.0, 1.0, 1.0, 1.0, 1.0, 1.0, 1.0, 1.0, 1.0, 1.0, 1.0, 1.0, 1.0, 1.0, 1.0, 1.0, 1.0, 1.0, 1.0, 1.0, 1.0, 1.0, 1.0, 1.0, 1.0, 1.0, 1.0, 1.0, 1.0, 1.0, 1.0, 1.0, 1.0, 1.0, 1.0, 1.0, 1.0, 1.0, 1.0, 1.0, 1.0, 1.0, 1.0, 1.0, 1.0, 1.0, 1.0, 1.0, 1.0, 1.0, 1.0, 1.0, 1.0, 1.0, 1.0, 1.0, 1.0, 1.0, 1.0, 1.0, 1.0, 1.0, 1.0, 1.0, 1.0, 1.0, 1.0, 1.0, 1.0, 1.0, 1.0, 1.0, 1.0, 1.0, 1.0, 1.0, 1.0, 1.0, 1.0, 1.0, 1.0, 1.0, 1.0, 1.0, 1.0, 1.0, 1.0, 1.0, 1.0, 1.0, 1.0, 1.0, 1.0, 1.0, 1.0, 1.0, 1.0, 1.0, 1.0, 1.0, 1.0, 1.0, 1.0, 1.0, 1.0, 1.0, 1.0, 1.0, 1.0, 1.0, 1.0, 1.0, 1.0, 1.0, 1.0, 1.0, 1.0, 1.0, 1.0, 1.0, 1.0, 1.0, 1.0, 1.0, 1.0, 1.0, 1.0, 1.0, 1.0, 1.0, 1.0, 1.0, 1.0, 1.0, 1.0, 1.0, 1.0, 1.0, 1.0, 1.0, 1.0, 1.0, 1.0, 1.0, 1.0, 1.0, 1.0, 1.0, 1.0, 1.0, 1.0, 1.0, 1.0, 1.0, 1.0, 1.0, 1.0, 1.0, 1.0, 1.0, 1.0, 1.0, 1.0, 1.0, 1.0, 1.0, 1.0, 1.0, 1.0, 1.0, 1.0, 1.0, 1.0, 1.0, 1.0, 1.0, 1.0, 1.0, 1.0, 1.0, 1.0, 1.0, 1.0, 1.0, 1.0, 1.0, 1.0, 1.0, 1.0, 1.0, 1.0, 1.0, 1.0, 1.0, 1.0, 1.0, 1.0, 1.0, 1.0, 1.0, 1.0, 1.0, 1.0, 1.0, 1.0, 1.0, 1.0, 1.0, 1.0, 1.0, 1.0, 1.0, 1.0, 1.0, 1.0, 1.0, 1.0, 1.0, 1.0, 1.0, 1.0, 1.0, 1.0, 1.0, 1.0, 1.0, 1.0, 1.0, 1.0, 1.0, 1.0, 1.0, 1.0, 1.0, 1.0, 1.0, 1.0, 1.0, 1.0, 1.0, 1.0, 1.0, 1.0, 1.0, 1.0, 1.0, 1.0, 1.0, 1.0, 1.0, 1.0, 1.0, 1.0, 1.0, 1.0, 1.0, 1.0, 1.0, 1.0, 1.0, 1.0, 1.0, 1.0, 1.0, 1.0, 1.0, 1.0, 1.0, 1.0, 1.0, 1.0, 1.0, 1.0, 1.0, 1.0, 1.0, 1.0, 1.0, 1.0, 1.0, 1.0, 1.0, 1.0, 1.0, 1.0, 1.0, 1.0, 1.0, 1.0, 1.0, 1.0, 1.0, 1.0, 1.0, 1.0, 1.0, 1.0, 1.0, 1.0, 1.0, 1.0, 1.0, 1.0, 1.0, 1.0, 1.0, 1.0, 1.0, 1.0, 1.0, 1.0, 1.0, 1.0, 1.0, 1.0, 1.0, 1.0, 1.0, 1.0, 1.0, 1.0, 1.0, 1.0, 1.0, 1.0, 1.0, 1.0, 1.0, 1.0, 1.0, 1.0, 1.0, 1.0, 1.0, 1.0, 1.0, 1.0, 1.0, 1.0, 1.0, 1.0, 1.0, 1.0, 1.0, 1.0, 1.0, 1.0, 1.0, 1.0, 1.0, 1.0, 1.0, 1.0, 1.0, 1.0, 1.0, 1.0, 1.0, 1.0, 1.0, 1.0, 1.0, 1.0, 1.0, 1.0, 1.0, 1.0, 1.0, 1.0, 1.0, 1.0, 1.0, 1.0, 1.0, 1.0, 1.0, 1.0, 1.0, 1.0, 1.0, 1.0, 1.0, 1.0, 1.0, 1.0, 1.0, 1.0, 1.0, 1.0, 1.0, 1.0, 1.0, 1.0, 1.0, 1.0, 1.0, 1.0, 1.0, 1.0, 1.0, 1.0, 1.0, 1.0, 1.0, 1.0, 1.0, 1.0, 1.0, 1.0, 1.0, 1.0, 1.0, 1.0, 1.0, 1.0, 1.0, 1.0, 1.0, 1.0, 1.0, 1.0, 1.0, 1.0, 1.0, 1.0, 1.0, 1.0, 1.0, 1.0, 1.0, 1.0, 1.0, 1.0, 1.0, 1.0, 1.0, 1.0, 1.0, 1.0, 1.0, 1.0, 1.0, 1.0, 1.0, 1.0, 1.0, 1.0, 1.0, 1.0, 1.0, 1.0, 1.0, 1.0, 1.0, 1.0, 1.0, 1.0, 1.0, 1.0, 1.0, 1.0, 1.0, 1.0, 1.0, 1.0, 1.0, 1.0, 1.0, 1.0, 1.0, 1.0, 1.0, 1.0, 1.0, 1.0, 1.0, 1.0, 1.0, 1.0, 1.0, 1.0, 1.0, 1.0, 1.0, 1.0, 1.0, 1.0, 1.0, 1.0, 1.0, 1.0, 1.0, 1.0, 1.0, 1.0, 1.0, 1.0, 1.0, 1.0, 1.0, 1.0, 1.0, 1.0, 1.0, 1.0, 1.0, 1.0, 1.0, 1.0, 1.0, 1.0, 1.0, 1.0, 1.0, 1.0, 1.0, 1.0, 1.0, 1.0, 1.0, 1.0, 1.0, 1.0, 1.0, 1.0, 1.0, 1.0, 1.0, 1.0, 1.0, 1.0, 1.0, 1.0, 1.0, 1.0, 1.0, 1.0, 1.0, 1.0, 1.0, 1.0, 1.0, 1.0, 1.0, 1.0, 1.0, 1.0, 1.0, 1.0, 1.0, 1.0, 1.0, 1.0, 1.0, 1.0, 1.0, 1.0, 1.0, 1.0, 1.0, 1.0, 1.0, 1.0, 1.0, 1.0, 1.0, 1.0, 1.0, 1.0, 1.0, 1.0, 1.0, 1.0, 1.0, 1.0, 1.0, 1.0, 1.0, 1.0, 1.0, 1.0, 1.0, 1.0, 1.0, 1.0, 1.0, 1.0, 1.0, 1.0, 1.0, 1.0, 1.0, 1.0, 1.0, 1.0, 1.0, 1.0, 1.0, 1.0, 1.0, 1.0, 1.0, 1.0, 1.0, 1.0, 1.0, 1.0, 1.0, 1.0, 1.0, 1.0, 1.0, 1.0, 1.0, 1.0, 1.0, 1.0, 1.0, 1.0, 1.0, 1.0, 1.0, 1.0, 1.0, 1.0, 1.0, 1.0, 1.0, 1.0, 1.0, 1.0, 1.0, 1.0, 1.0, 1.0, 1.0, 1.0, 1.0, 1.0, 1.0, 1.0, 1.0, 1.0, 1.0, 1.0, 1.0, 1.0, 1.0, 1.0, 1.0, 1.0, 1.0, 1.0, 1.0, 1.0, 1.0, 1.0, 1.0, 1.0, 1.0, 1.0, 1.0, 1.0, 1.0, 1.0, 1.0, 1.0, 1.0, 1.0, 1.0, 1.0, 1.0, 1.0, 1.0, 1.0, 1.0, 1.0, 1.0, 1.0, 1.0, 1.0, 1.0, 1.0, 1.0, 1.0, 1.0, 1.0, 1.0, 1.0, 1.0, 1.0, 1.0, 1.0, 1.0, 1.0, 1.0, 1.0, 1.0, 1.0, 1.0, 1.0, 1.0, 1.0, 1.0, 1.0, 1.0, 1.0, 1.0, 1.0, 1.0, 1.0, 1.0, 1.0, 1.0, 1.0, 1.0, 1.0, 1.0, 1.0, 1.0, 1.0, 1.0, 1.0, 1.0, 1.0, 1.0, 1.0, 1.0, 1.0, 1.0, 1.0, 1.0, 1.0, 1.0, 1.0, 1.0, 1.0, 1.0, 1.0, 1.0, 1.0, 1.0, 1.0, 1.0, 1.0, 1.0, 1.0, 1.0, 1.0, 1.0, 1.0, 1.0, 1.0, 1.0, 1.0, 1.0, 1.0, 1.0, 1.0, 1.0, 1.0, 1.0, 1.0, 1.0, 1.0, 1.0, 1.0, 1.0, 1.0, 1.0, 1.0, 1.0, 1.0, 1.0, 1.0, 1.0, 1.0, 1.0, 1.0, 1.0, 1.0, 1.0, 1.0, 1.0, 1.0, 1.0, 1.0, 1.0, 1.0, 1.0, 1.0, 1.0, 1.0, 1.0, 1.0, 1.0, 1.0, 1.0, 1.0, 1.0, 1.0, 1.0, 1.0, 1.0, 1.0, 1.0, 1.0, 1.0, 1.0, 1.0, 1.0, 1.0, 1.0, 1.0, 1.0, 1.0, 1.0, 1.0, 1.0, 1.0, 1.0, 1.0, 1.0, 1.0, 1.0, 1.0, 1.0, 1.0, 1.0, 1.0, 1.0, 1.0, 1.0, 1.0, 1.0, 1.0, 1.0, 1.0, 1.0, 1.0, 1.0, 1.0, 1.0, 1.0, 1.0, 1.0, 1.0, 1.0, 1.0, 1.0, 1.0, 1.0, 1.0, 1.0, 1.0, 1.0, 1.0, 1.0, 1.0, 1.0, 1.0, 1.0, 1.0, 1.0, 1.0, 1.0, 1.0, 1.0, 1.0, 1.0, 1.0, 1.0, 1.0, 1.0, 1.0, 1.0, 1.0, 1.0, 1.0, 1.0, 1.0, 1.0, 1.0, 1.0, 1.0, 1.0, 1.0, 1.0, 1.0, 1.0, 1.0, 1.0, 1.0, 1.0, 1.0, 1.0, 1.0, 1.0, 1.0, 1.0, 1.0, 1.0, 1.0, 1.0, 1.0, 1.0, 1.0, 1.0, 1.0, 1.0, 1.0, 1.0, 1.0, 1.0, 1.0, 1.0, 1.0, 1.0, 1.0, 1.0, 1.0, 1.0, 1.0, 1.0, 1.0, 1.0, 1.0, 1.0, 1.0, 1.0, 1.0, 1.0, 1.0, 1.0, 1.0, 1.0, 1.0, 1.0, 1.0, 1.0, 1.0, 1.0, 1.0, 1.0, 1.0, 1.0, 1.0, 1.0, 1.0, 1.0, 1.0, 1.0, 1.0, 1.0, 1.0, 1.0, 1.0, 1.0, 1.0, 1.0, 1.0, 1.0, 1.0, 1.0, 1.0, 1.0, 1.0, 1.0, 1.0, 1.0, 1.0, 1.0, 1.0, 1.0, 1.0, 1.0, 1.0, 1.0, 1.0, 1.0, 1.0, 1.0, 1.0, 1.0, 1.0, 1.0, 1.0, 1.0, 1.0, 1.0, 1.0, 1.0, 1.0, 1.0, 1.0, 1.0, 1.0, 1.0, 1.0, 1.0, 1.0, 1.0, 1.0, 1.0, 1.0, 1.0, 1.0, 1.0, 1.0, 1.0, 1.0, 1.0, 1.0, 1.0, 1.0, 1.0, 1.0, 1.0, 1.0, 1.0, 1.0, 1.0, 1.0, 1.0, 1.0, 1.0, 1.0, 1.0, 1.0, 1.0, 1.0, 1.0, 1.0, 1.0, 1.0, 1.0, 1.0, 1.0, 1.0, 1.0, 1.0, 1.0, 1.0, 1.0, 1.0, 1.0, 1.0, 1.0, 1.0, 1.0, 1.0, 1.0, 1.0, 1.0, 1.0, 1.0, 1.0, 1.0, 1.0, 1.0, 1.0, 1.0, 1.0, 1.0, 1.0, 1.0, 1.0, 1.0, 1.0, 1.0, 1.0, 1.0, 1.0, 1.0, 1.0, 1.0, 1.0, 1.0, 1.0, 1.0, 1.0, 1.0, 1.0, 1.0, 1.0, 1.0, 1.0, 1.0, 1.0, 1.0, 1.0, 1.0, 1.0, 1.0, 1.0, 1.0, 1.0, 1.0, 1.0, 1.0, 1.0, 1.0, 1.0, 1.0, 1.0, 1.0, 1.0, 1.0, 1.0, 1.0, 1.0, 1.0, 1.0, 1.0, 1.0, 1.0, 1.0, 1.0, 1.0, 1.0, 1.0, 1.0, 1.0, 1.0, 1.0, 1.0, 1.0, 1.0, 1.0, 1.0, 1.0, 1.0, 1.0, 1.0, 1.0, 1.0, 1.0, 1.0, 1.0, 1.0, 1.0, 1.0, 1.0, 1.0, 1.0, 1.0, 1.0, 1.0, 1.0, 1.0, 1.0, 1.0, 1.0, 1.0, 1.0, 1.0, 1.0, 1.0, 1.0, 1.0, 1.0, 1.0, 1.0, 1.0, 1.0, 1.0, 1.0, 1.0, 1.0, 1.0, 1.0, 1.0, 1.0, 1.0, 1.0, 1.0, 1.0, 1.0, 1.0, 1.0, 1.0, 1.0, 1.0, 1.0, 1.0, 1.0, 1.0, 1.0, 1.0, 1.0, 1.0, 1.0, 1.0, 1.0, 1.0, 1.0, 1.0, 1.0, 1.0, 1.0, 1.0, 1.0, 1.0, 1.0, 1.0, 1.0, 1.0, 1.0, 1.0, 1.0, 1.0, 1.0, 1.0, 1.0, 1.0, 1.0, 1.0, 1.0, 1.0, 1.0, 1.0, 1.0, 1.0, 1.0, 1.0, 1.0, 1.0, 1.0, 1.0, 1.0, 1.0, 1.0, 1.0, 1.0, 1.0, 1.0, 1.0, 1.0, 1.0, 1.0, 1.0, 1.0, 1.0, 1.0, 1.0, 1.0, 1.0, 1.0, 1.0, 1.0, 1.0, 1.0, 1.0, 1.0, 1.0, 1.0, 1.0, 1.0, 1.0, 1.0, 1.0, 1.0, 1.0, 1.0, 1.0, 1.0, 1.0, 1.0, 1.0, 1.0, 1.0, 1.0, 1.0, 1.0, 1.0, 1.0, 1.0, 1.0, 1.0, 1.0, 1.0, 1.0, 1.0, 1.0, 1.0, 1.0, 1.0, 1.0, 1.0, 1.0, 1.0, 1.0, 1.0, 1.0, 1.0, 1.0, 1.0, 1.0, 1.0, 1.0, 1.0, 1.0, 1.0, 1.0, 1.0, 1.0, 1.0, 1.0, 1.0, 1.0, 1.0, 1.0, 1.0, 1.0, 1.0, 1.0, 1.0, 1.0, 1.0, 1.0, 1.0, 1.0, 1.0, 1.0, 1.0, 1.0, 1.0, 1.0, 1.0, 1.0, 1.0, 1.0, 1.0, 1.0, 1.0, 1.0, 1.0, 1.0, 1.0, 1.0, 1.0, 1.0, 1.0, 1.0, 1.0, 1.0, 1.0, 1.0, 1.0, 1.0, 1.0, 1.0, 1.0, 1.0, 1.0, 1.0, 1.0, 1.0, 1.0, 1.0, 1.0, 1.0, 1.0, 1.0, 1.0, 1.0, 1.0, 1.0, 1.0, 1.0, 1.0, 1.0, 1.0, 1.0, 1.0, 1.0, 1.0, 1.0, 1.0, 1.0, 1.0, 1.0, 1.0, 1.0, 1.0, 1.0, 1.0, 1.0, 1.0, 1.0, 1.0, 1.0, 1.0, 1.0, 1.0, 1.0, 1.0, 1.0, 1.0, 1.0, 1.0, 1.0, 1.0, 1.0, 1.0, 1.0, 1.0, 1.0, 1.0, 1.0, 1.0, 1.0, 1.0, 1.0, 1.0, 1.0, 1.0, 1.0, 1.0, 1.0, 1.0, 1.0, 1.0, 1.0, 1.0, 1.0, 1.0, 1.0, 1.0, 1.0, 1.0, 1.0, 1.0, 1.0, 1.0, 1.0, 1.0, 1.0, 1.0, 1.0, 1.0, 1.0, 1.0, 1.0, 1.0, 1.0, 1.0, 1.0, 1.0, 1.0, 1.0, 1.0, 1.0, 1.0, 1.0, 1.0, 1.0, 1.0, 1.0, 1.0, 1.0, 1.0, 1.0, 1.0, 1.0, 1.0, 1.0, 1.0, 1.0, 1.0, 1.0, 1.0, 1.0, 1.0, 1.0, 1.0, 1.0, 1.0, 1.0, 1.0, 1.0, 1.0, 1.0, 1.0, 1.0, 1.0, 1.0, 1.0, 1.0, 1.0, 1.0, 1.0, 1.0, 1.0, 1.0, 1.0, 1.0, 1.0, 1.0, 1.0, 1.0, 1.0, 1.0, 1.0, 1.0, 1.0, 1.0, 1.0, 1.0, 1.0, 1.0, 1.0, 1.0, 1.0, 1.0, 1.0, 1.0, 1.0, 1.0, 1.0, 1.0, 1.0, 1.0, 1.0, 1.0, 1.0, 1.0, 1.0, 1.0, 1.0, 1.0, 1.0, 1.0, 1.0, 1.0, 1.0, 1.0, 1.0, 1.0, 1.0, 1.0, 1.0, 1.0, 1.0, 1.0, 1.0, 1.0, 1.0, 1.0, 1.0, 1.0, 1.0, 1.0, 1.0, 1.0, 1.0, 1.0, 1.0, 1.0, 1.0, 1.0, 1.0, 1.0, 1.0, 1.0, 1.0, 1.0, 1.0, 1.0, 1.0, 1.0, 1.0, 1.0, 1.0, 1.0, 1.0, 1.0, 1.0, 1.0, 1.0, 1.0, 1.0, 1.0, 1.0, 1.0, 1.0, 1.0, 1.0, 1.0, 1.0, 1.0, 1.0, 1.0, 1.0, 1.0, 1.0, 1.0, 1.0, 1.0, 1.0, 1.0, 1.0, 1.0, 1.0, 1.0, 1.0, 1.0, 1.0, 1.0, 1.0, 1.0, 1.0, 1.0, 1.0, 1.0, 1.0, 1.0, 1.0, 1.0, 1.0, 1.0, 1.0, 1.0, 1.0, 1.0, 1.0, 1.0, 1.0, 1.0, 1.0, 1.0, 1.0, 1.0, 1.0, 1.0, 1.0, 1.0, 1.0, 1.0, 1.0, 1.0, 1.0, 1.0, 1.0, 1.0, 1.0, 1.0, 1.0, 1.0, 1.0, 1.0, 1.0, 1.0, 1.0, 1.0, 1.0, 1.0, 1.0, 1.0, 1.0, 1.0, 1.0, 1.0, 1.0, 1.0, 1.0, 1.0, 1.0, 1.0, 1.0, 1.0, 1.0, 1.0, 1.0, 1.0, 1.0, 1.0, 1.0, 1.0, 1.0, 1.0, 1.0, 1.0, 1.0, 1.0, 1.0, 1.0, 1.0, 1.0, 1.0, 1.0, 1.0, 1.0, 1.0, 1.0, 1.0, 1.0, 1.0, 1.0, 1.0, 1.0, 1.0, 1.0, 1.0, 1.0, 1.0, 1.0, 1.0, 1.0, 1.0, 1.0, 1.0, 1.0, 1.0, 1.0, 1.0, 1.0, 1.0, 1.0, 1.0, 1.0, 1.0, 1.0, 1.0, 1.0, 1.0, 1.0, 1.0, 1.0, 1.0, 1.0, 1.0, 1.0, 1.0, 1.0, 1.0, 1.0, 1.0, 1.0, 1.0, 1.0, 1.0, 1.0, 1.0, 1.0, 1.0, 1.0, 1.0, 1.0, 1.0, 1.0, 1.0, 1.0, 1.0, 1.0, 1.0, 1.0, 1.0, 1.0, 1.0, 1.0, 1.0, 1.0, 1.0, 1.0, 1.0, 1.0, 1.0, 1.0, 1.0, 1.0, 1.0, 1.0, 1.0, 1.0, 1.0, 1.0, 1.0, 1.0, 1.0, 1.0, 1.0, 1.0, 1.0, 1.0, 1.0, 1.0, 1.0, 1.0, 1.0, 1.0, 1.0, 1.0, 1.0, 1.0, 1.0, 1.0, 1.0, 1.0, 1.0, 1.0, 1.0, 1.0, 1.0, 1.0, 1.0, 1.0, 1.0, 1.0, 1.0, 1.0, 1.0, 1.0, 1.0, 1.0, 1.0, 1.0, 1.0, 1.0, 1.0, 1.0, 1.0, 1.0, 1.0, 1.0, 1.0, 1.0, 1.0, 1.0, 1.0, 1.0, 1.0, 1.0, 1.0, 1.0, 1.0, 1.0, 1.0, 1.0, 1.0, 1.0, 1.0, 1.0, 1.0, 1.0, 1.0, 1.0, 1.0, 1.0, 1.0, 1.0, 1.0, 1.0, 1.0, 1.0, 1.0, 1.0, 1.0, 1.0, 1.0, 1.0, 1.0, 1.0, 1.0, 1.0, 1.0, 1.0, 1.0, 1.0, 1.0, 1.0, 1.0, 1.0, 1.0, 1.0, 1.0, 1.0, 1.0, 1.0, 1.0, 1.0, 1.0, 1.0, 1.0, 1.0, 1.0, 1.0, 1.0, 1.0, 1.0, 1.0, 1.0, 1.0, 1.0, 1.0, 1.0, 1.0, 1.0, 1.0, 1.0, 1.0, 1.0, 1.0, 1.0, 1.0, 1.0, 1.0, 1.0, 1.0, 1.0, 1.0, 1.0, 1.0, 1.0, 1.0, 1.0, 1.0, 1.0, 1.0, 1.0, 1.0, 1.0, 1.0, 1.0, 1.0, 1.0, 1.0, 1.0, 1.0, 1.0, 1.0, 1.0, 1.0, 1.0, 1.0, 1.0, 1.0, 1.0, 1.0, 1.0, 1.0, 1.0, 1.0, 1.0, 1.0, 1.0, 1.0, 1.0, 1.0, 1.0, 1.0, 1.0, 1.0, 1.0, 1.0, 1.0, 1.0, 1.0, 1.0, 1.0, 1.0, 1.0, 1.0, 1.0, 1.0, 1.0, 1.0, 1.0, 1.0, 1.0, 1.0, 1.0, 1.0, 1.0, 1.0, 1.0, 1.0, 1.0, 1.0, 1.0, 1.0, 1.0, 1.0, 1.0, 1.0, 1.0, 1.0, 1.0, 1.0, 1.0, 1.0, 1.0, 1.0, 1.0, 1.0, 1.0, 1.0, 1.0, 1.0, 1.0, 1.0, 1.0, 1.0, 1.0, 1.0, 1.0, 1.0, 1.0, 1.0, 1.0, 1.0, 1.0, 1.0, 1.0, 1.0, 1.0, 1.0, 1.0, 1.0, 1.0, 1.0, 1.0, 1.0, 1.0, 1.0, 1.0, 1.0, 1.0, 1.0, 1.0, 1.0, 1.0, 1.0, 1.0, 1.0, 1.0, 1.0, 1.0, 1.0, 1.0, 1.0, 1.0, 1.0, 1.0, 1.0, 1.0, 1.0, 1.0, 1.0, 1.0, 1.0, 1.0, 1.0, 1.0, 1.0, 1.0, 1.0, 1.0, 1.0, 1.0, 1.0, 1.0, 1.0, 1.0, 1.0, 1.0, 1.0, 1.0, 1.0, 1.0, 1.0, 1.0, 1.0, 1.0, 1.0, 1.0, 1.0, 1.0, 1.0, 1.0, 1.0, 1.0, 1.0, 1.0, 1.0, 1.0, 1.0, 1.0, 1.0, 1.0, 1.0, 1.0, 1.0, 1.0, 1.0, 1.0, 1.0, 1.0, 1.0, 1.0, 1.0, 1.0, 1.0, 1.0, 1.0, 1.0, 1.0, 1.0, 1.0, 1.0, 1.0, 1.0, 1.0, 1.0, 1.0, 1.0, 1.0, 1.0, 1.0, 1.0, 1.0, 1.0, 1.0, 1.0, 1.0, 1.0, 1.0, 1.0, 1.0, 1.0, 1.0, 1.0, 1.0, 1.0, 1.0, 1.0, 1.0, 1.0, 1.0, 1.0, 1.0, 1.0, 1.0, 1.0, 1.0, 1.0, 1.0, 1.0, 1.0, 1.0, 1.0, 1.0, 1.0, 1.0, 1.0, 1.0, 1.0, 1.0, 1.0, 1.0, 1.0, 1.0, 1.0, 1.0, 1.0, 1.0, 1.0, 1.0, 1.0, 1.0, 1.0, 1.0, 1.0, 1.0, 1.0, 1.0, 1.0, 1.0])
me_plane.materials.append(mat_material_001)
me_plane.use_remesh_preserve_volume = False
me_plane.use_remesh_preserve_attributes = False
me_plane.use_mirror_vertex_groups = False
me_plane.update()
me_cube = bpy.data.meshes.new('Cube')
me_cube.from_pydata([(0.08198, 1.0, -0.07323), (0.08198, 1.0, 0.07323), (-0.08198, 1.0, 0.07323), (-0.08198, 1.0, -0.07323), (0.08198, -1.0, -0.07323), (0.08198, -1.0, 0.07323), (-0.08198, -1.0, 0.07323), (-0.08198, -1.0, -0.07323)], [], [(0, 1, 2, 3), (4, 7, 6, 5), (0, 4, 5, 1), (1, 5, 6, 2), (2, 6, 7, 3), (4, 0, 3, 7)])
_uv = me_cube.uv_layers.new(name='UVMap')
_uv.uv.foreach_set('vector', [0.0, 1.0, 0.0, 0.0, 1.0, 0.0, 1.0, 1.0, 0.0, 1.0, 0.0, 0.0, 1.0, 0.0, 1.0, 1.0, 0.0, 1.0, 0.0, 0.0, 1.0, 0.0, 1.0, 1.0, 0.701, 0.7065, 0.701, 0.5419, 0.6875, 0.5419, 0.6875, 0.7065, 0.0, 1.0, 0.0, 0.0, 1.0, 0.0, 1.0, 1.0, 0.0, 1.0, 0.0, 0.0, 1.0, 0.0, 1.0, 1.0])
_ca = me_cube.color_attributes.new('Col', 'BYTE_COLOR', 'CORNER')
_ca.data.foreach_set('color', [1.0, 1.0, 1.0, 1.0, 1.0, 1.0, 1.0, 1.0, 1.0, 1.0, 1.0, 1.0, 1.0, 1.0, 1.0, 1.0, 1.0, 1.0, 1.0, 1.0, 1.0, 1.0, 1.0, 1.0, 1.0, 1.0, 1.0, 1.0, 1.0, 1.0, 1.0, 1.0, 1.0, 1.0, 1.0, 1.0, 1.0, 1.0, 1.0, 1.0, 1.0, 1.0, 1.0, 1.0, 1.0, 1.0, 1.0, 1.0, 1.0, 1.0, 1.0, 1.0, 1.0, 1.0, 1.0, 1.0, 1.0, 1.0, 1.0, 1.0, 1.0, 1.0, 1.0, 1.0, 1.0, 1.0, 1.0, 1.0, 1.0, 1.0, 1.0, 1.0, 1.0, 1.0, 1.0, 1.0, 1.0, 1.0, 1.0, 1.0, 1.0, 1.0, 1.0, 1.0, 1.0, 1.0, 1.0, 1.0, 1.0, 1.0, 1.0, 1.0, 1.0, 1.0, 1.0, 1.0])
me_cube.use_remesh_preserve_volume = False
me_cube.use_remesh_preserve_attributes = False
me_cube.use_mirror_vertex_groups = False
me_cube.update()

# ---- objects
ob_horse = bpy.data.objects.new('horse', None)
ob_plane = bpy.data.objects.new('Plane', me_plane)
ob_lamp = bpy.data.objects.new('Lamp', light_spot)
ob_camera = bpy.data.objects.new('Camera', cam_camera)
ob_cube = bpy.data.objects.new('Cube', me_cube)

# ---- transforms, parenting, visibility, modifiers, constraints
ob_horse.location = (-0.6033, -1.158e-08, -1.427)
ob_horse.lock_rotations_4d = False
ob_horse.empty_display_type = 'ARROWS'
ob_horse.empty_image_offset = (0.0, 0.0)
ob_horse.color = (0.0, 0.0, 0.0, 1.0)
ob_horse.lineart.crease_threshold = 0.0
ob_plane.location = (0.02208, 0.007375, -0.009815)
ob_plane.lock_rotations_4d = False
ob_plane.empty_display_type = 'ARROWS'
ob_plane.color = (0.0, 0.0, 0.0, 1.0)
ob_plane.lineart.crease_threshold = 0.0
ob_lamp.location = (3.473, 1.005, 4.477)
ob_lamp.rotation_euler = (0.6503, 0.05522, 1.866)
ob_lamp.lock_rotations_4d = False
ob_lamp.empty_display_type = 'ARROWS'
ob_lamp.color = (0.0, 0.0, 0.0, 0.0)
ob_lamp.lineart.crease_threshold = 0.0
ob_camera.location = (6.878, -6.508, 3.916)
ob_camera.rotation_euler = (1.109, 0.01082, 0.8149)
ob_camera.lock_rotations_4d = False
ob_camera.empty_display_type = 'ARROWS'
ob_camera.color = (0.0, 0.0, 0.0, 0.0)
ob_camera.display_type = 'WIRE'
ob_camera.lineart.crease_threshold = 0.0
ob_cube.location = (2.361, 1.509, 0.0)
ob_cube.lock_rotations_4d = False
ob_cube.empty_display_type = 'ARROWS'
ob_cube.color = (0.0, 0.0, 0.0, 1.0)
ob_cube.lineart.crease_threshold = 0.0

# ---- collection membership
col_collection_1.objects.link(ob_horse)
col_collection_1.objects.link(ob_plane)
col_collection_1.objects.link(ob_lamp)
col_collection_1.objects.link(ob_camera)
col_collection_2.objects.link(ob_cube)

# ---- scene / render settings (as saved in the file)
scene.camera = ob_camera
scene.frame_start = 1; scene.frame_end = 1; scene.frame_set(1)
scene.render.engine = 'BLENDER_EEVEE_NEXT'
scene.render.image_settings.file_format = 'JPEG'
scene.render.image_settings.color_mode = 'RGB'
scene.render.image_settings.compression = 90
scene.render.resolution_x = 800
scene.render.resolution_y = 600
scene.render.pixel_aspect_x = 100.0
scene.render.pixel_aspect_y = 100.0
scene.render.fps = 25
scene.render.dither_intensity = 0.0
scene.render.use_compositing = False
scene.render.use_sequencer = False
scene.render.bake_bias = 0.0
scene.render.use_stamp_time = False
scene.render.use_stamp_date = False
scene.render.use_stamp_frame = False
scene.render.use_stamp_camera = False
scene.render.use_stamp_scene = False
scene.render.use_stamp_filename = False
scene.render.use_stamp_render_time = False
scene.render.stamp_font_size = 0
scene.cycles.use_denoising = False
scene.cycles.samples = 10
scene.cycles.sampling_pattern = 'TABULATED_SOBOL'
scene.cycles.light_sampling_threshold = 0.0
scene.cycles.use_adaptive_sampling = False
scene.cycles.use_light_tree = False
scene.cycles.blur_glossy = 0.0
scene.cycles.volume_bounces = 1
scene.cycles.pixel_filter_type = 'GAUSSIAN'
scene.cycles.sample_clamp_indirect = 0.0
scene.view_settings.view_transform = 'Raw'
bpy.context.view_layer.update()
